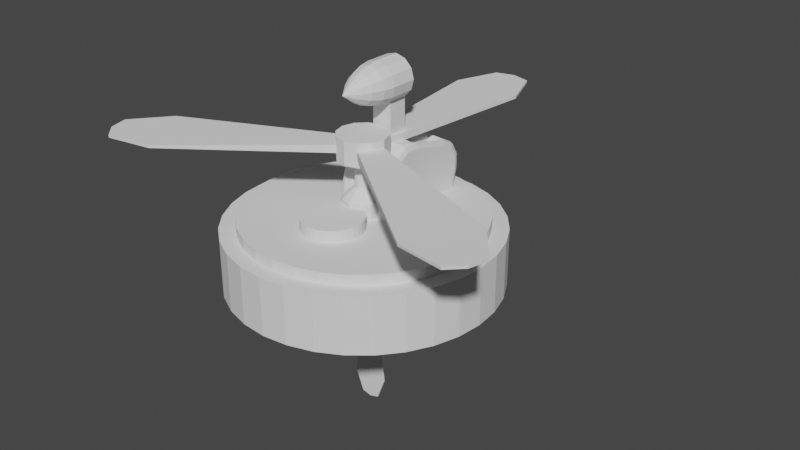 # Source: vacuum_fan.blend  (saved by Blender 3.0.42; exported with 4.5.12 LTS)
import bpy
from mathutils import Matrix  # noqa: F401  (used for matrix-valued properties, if any)

bpy.ops.wm.read_factory_settings(use_empty=True)
scene = bpy.context.scene
scene.name = 'Scene'

# ---- collections
col_collection = bpy.data.collections.new('Collection'); scene.collection.children.link(col_collection)

# ---- world
world_world = bpy.data.worlds.new('World'); scene.world = world_world
world_world.use_nodes = True; world_world.node_tree.nodes.clear()
_N = world_world.node_tree.nodes; _L = world_world.node_tree.links
n0 = _N.new('ShaderNodeOutputWorld'); n0.name = 'World Output'; n0.location = (300, 300)
n1 = _N.new('ShaderNodeBackground'); n1.name = 'Background'; n1.location = (10, 300)
n1.inputs[0].default_value = (0.05088, 0.05088, 0.05088, 1.0)
_L.new(n1.outputs[0], n0.inputs[0])
n0.is_active_output = True
world_world.color = (0.05088, 0.05088, 0.05088)
world_world.use_sun_shadow = False
world_world.sun_shadow_jitter_overblur = 0.0

# ---- meshes
me_cylinder = bpy.data.meshes.new('Cylinder')
me_cylinder.from_pydata([(2.623e-08, -0.3, 0.0483), (2.623e-08, -0.3, 0.1783), (-0.05853, -0.2942, 0.0483), (-0.05853, -0.2942, 0.1783), (-0.1148, -0.2772, 0.0483), (-0.1148, -0.2772, 0.1783), (-0.1667, -0.2494, 0.0483), (-0.1667, -0.2494, 0.1783), (-0.2121, -0.2121, 0.0483), (-0.2121, -0.2121, 0.1783), (-0.2494, -0.1667, 0.0483), (-0.2494, -0.1667, 0.1783), (-0.2772, -0.1148, 0.0483), (-0.2772, -0.1148, 0.1783), (-0.2942, -0.05853, 0.0483), (-0.2942, -0.05853, 0.1783), (-0.3, -1.311e-08, 0.0483), (-0.3, -1.311e-08, 0.1783), (-0.2942, 0.05853, 0.0483), (-0.2942, 0.05853, 0.1783), (-0.2772, 0.1148, 0.0483), (-0.2772, 0.1148, 0.1783), (-0.2494, 0.1667, 0.0483), (-0.2494, 0.1667, 0.1783), (-0.2121, 0.2121, 0.0483), (-0.2121, 0.2121, 0.1783), (-0.1667, 0.2494, 0.0483), (-0.1667, 0.2494, 0.1783), (-0.1148, 0.2772, 0.0483), (-0.1148, 0.2772, 0.1783), (-0.05853, 0.2942, 0.0483), (-0.05853, 0.2942, 0.1783), (0.0, 0.3, 0.0483), (0.0, 0.3, 0.1783), (0.05853, 0.2942, 0.0483), (0.05853, 0.2942, 0.1783), (0.1148, 0.2772, 0.0483), (0.1148, 0.2772, 0.1783), (0.1667, 0.2494, 0.0483), (0.1667, 0.2494, 0.1783), (0.2121, 0.2121, 0.0483), (0.2121, 0.2121, 0.1783), (0.2494, 0.1667, 0.0483), (0.2494, 0.1667, 0.1783), (0.2772, 0.1148, 0.0483), (0.2772, 0.1148, 0.1783), (0.2942, 0.05853, 0.0483), (0.2942, 0.05853, 0.1783), (0.3, 2.265e-08, 0.0483), (0.3, 2.265e-08, 0.1783), (0.2942, -0.05853, 0.0483), (0.2942, -0.05853, 0.1783), (0.2772, -0.1148, 0.0483), (0.2772, -0.1148, 0.1783), (0.2494, -0.1667, 0.0483), (0.2494, -0.1667, 0.1783), (0.2121, -0.2121, 0.0483), (0.2121, -0.2121, 0.1783), (0.1667, -0.2494, 0.0483), (0.1667, -0.2494, 0.1783), (0.1148, -0.2772, 0.0483), (0.1148, -0.2772, 0.1783), (0.05853, -0.2942, 0.0483), (0.05853, -0.2942, 0.1783), (-0.05152, -0.259, 0.1783), (2.335e-08, -0.2641, 0.1783), (-0.1011, -0.244, 0.1783), (-0.1467, -0.2196, 0.1783), (-0.1868, -0.1868, 0.1783), (-0.2196, -0.1467, 0.1783), (-0.244, -0.1011, 0.1783), (-0.259, -0.05152, 0.1783), (-0.2641, -1.11e-08, 0.1783), (-0.259, 0.05152, 0.1783), (-0.244, 0.1011, 0.1783), (-0.2196, 0.1467, 0.1783), (-0.1868, 0.1868, 0.1783), (-0.1467, 0.2196, 0.1783), (-0.1011, 0.244, 0.1783), (-0.05152, 0.259, 0.1783), (2.647e-10, 0.2641, 0.1783), (0.05152, 0.259, 0.1783), (0.1011, 0.244, 0.1783), (0.1467, 0.2196, 0.1783), (0.1868, 0.1868, 0.1783), (0.2196, 0.1467, 0.1783), (0.244, 0.1011, 0.1783), (0.259, 0.05152, 0.1783), (0.2641, 2.039e-08, 0.1783), (0.259, -0.05152, 0.1783), (0.244, -0.1011, 0.1783), (0.2196, -0.1467, 0.1783), (0.1868, -0.1868, 0.1783), (0.1467, -0.2196, 0.1783), (0.1011, -0.244, 0.1783), (0.05152, -0.259, 0.1783), (-0.05152, -0.259, 0.2027), (2.21e-08, -0.2641, 0.2027), (-0.1011, -0.244, 0.2027), (-0.1467, -0.2196, 0.2027), (-0.1868, -0.1868, 0.2027), (-0.2196, -0.1467, 0.2027), (-0.244, -0.1011, 0.2027), (-0.259, -0.05152, 0.2027), (-0.2641, -1.11e-08, 0.2027), (-0.259, 0.05152, 0.2027), (-0.244, 0.1011, 0.2027), (-0.2196, 0.1467, 0.2027), (-0.1868, 0.1868, 0.2027), (-0.1467, 0.2196, 0.2027), (-0.1011, 0.244, 0.2027), (-0.05152, 0.259, 0.2027), (-9.887e-10, 0.2641, 0.2027), (0.05152, 0.259, 0.2027), (0.1011, 0.244, 0.2027), (0.1467, 0.2196, 0.2027), (0.1868, 0.1868, 0.2027), (0.2196, 0.1467, 0.2027), (0.244, 0.1011, 0.2027), (0.259, 0.05152, 0.2027), (0.2641, 2.039e-08, 0.2027), (0.259, -0.05152, 0.2027), (0.244, -0.1011, 0.2027), (0.2196, -0.1467, 0.2027), (0.1868, -0.1868, 0.2027), (0.1467, -0.2196, 0.2027), (0.1011, -0.244, 0.2027), (0.05152, -0.259, 0.2027), (-0.01311, -0.1602, 0.2027), (1.222e-08, -0.1615, 0.2027), (-0.02573, -0.1564, 0.2027), (-0.03735, -0.1502, 0.2027), (-0.04754, -0.1418, 0.2027), (-0.0559, -0.1316, 0.2027), (-0.06211, -0.12, 0.2027), (-0.06593, -0.1074, 0.2027), (-0.06723, -0.09427, 0.2027), (-0.06593, -0.08115, 0.2027), (-0.06211, -0.06854, 0.2027), (-0.0559, -0.05692, 0.2027), (-0.04754, -0.04673, 0.2027), (-0.03735, -0.03837, 0.2027), (-0.02573, -0.03216, 0.2027), (-0.01311, -0.02833, 0.2027), (6.34e-09, -0.02704, 0.2027), (0.01311, -0.02833, 0.2027), (0.02573, -0.03216, 0.2027), (0.03735, -0.03837, 0.2027), (0.04754, -0.04673, 0.2027), (0.0559, -0.05692, 0.2027), (0.06211, -0.06854, 0.2027), (0.06593, -0.08115, 0.2027), (0.06723, -0.09427, 0.2027), (0.06593, -0.1074, 0.2027), (0.06211, -0.12, 0.2027), (0.0559, -0.1316, 0.2027), (0.04754, -0.1418, 0.2027), (0.03735, -0.1502, 0.2027), (0.02573, -0.1564, 0.2027), (0.01312, -0.1602, 0.2027), (-0.01311, -0.1602, 0.2294), (1.596e-08, -0.1615, 0.2294), (-0.02573, -0.1564, 0.2294), (-0.03735, -0.1502, 0.2294), (-0.04754, -0.1418, 0.2294), (-0.0559, -0.1316, 0.2294), (-0.06211, -0.12, 0.2294), (-0.06593, -0.1074, 0.2294), (-0.06723, -0.09427, 0.2294), (-0.06593, -0.08115, 0.2294), (-0.06211, -0.06854, 0.2294), (-0.0559, -0.05692, 0.2294), (-0.04754, -0.04673, 0.2294), (-0.03735, -0.03837, 0.2294), (-0.02573, -0.03216, 0.2294), (-0.01311, -0.02833, 0.2294), (1.008e-08, -0.02704, 0.2294), (0.01311, -0.02833, 0.2294), (0.02573, -0.03216, 0.2294), (0.03735, -0.03837, 0.2294), (0.04754, -0.04673, 0.2294), (0.0559, -0.05692, 0.2294), (0.06211, -0.06854, 0.2294), (0.06593, -0.08115, 0.2294), (0.06723, -0.09427, 0.2294), (0.06593, -0.1074, 0.2294), (0.06211, -0.12, 0.2294), (0.0559, -0.1316, 0.2294), (0.04754, -0.1418, 0.2294), (0.03735, -0.1502, 0.2294), (0.02573, -0.1564, 0.2294), (0.01312, -0.1602, 0.2294)], [], [(0, 1, 3, 2), (2, 3, 5, 4), (4, 5, 7, 6), (6, 7, 9, 8), (8, 9, 11, 10), (10, 11, 13, 12), (12, 13, 15, 14), (14, 15, 17, 16), (16, 17, 19, 18), (18, 19, 21, 20), (20, 21, 23, 22), (22, 23, 25, 24), (24, 25, 27, 26), (26, 27, 29, 28), (28, 29, 31, 30), (30, 31, 33, 32), (32, 33, 35, 34), (34, 35, 37, 36), (36, 37, 39, 38), (38, 39, 41, 40), (40, 41, 43, 42), (42, 43, 45, 44), (44, 45, 47, 46), (46, 47, 49, 48), (48, 49, 51, 50), (50, 51, 53, 52), (52, 53, 55, 54), (54, 55, 57, 56), (56, 57, 59, 58), (58, 59, 61, 60), (19, 17, 72, 73), (60, 61, 63, 62), (62, 63, 1, 0), (0, 2, 4, 6, 8, 10, 12, 14, 16, 18, 20, 22, 24, 26, 28, 30, 32, 34, 36, 38, 40, 42, 44, 46, 48, 50, 52, 54, 56, 58, 60, 62), (89, 88, 120, 121), (37, 35, 81, 82), (55, 53, 90, 91), (11, 9, 68, 69), (29, 27, 77, 78), (47, 45, 86, 87), (3, 1, 65, 64), (1, 63, 95, 65), (21, 19, 73, 74), (39, 37, 82, 83), (57, 55, 91, 92), (13, 11, 69, 70), (31, 29, 78, 79), (49, 47, 87, 88), (5, 3, 64, 66), (23, 21, 74, 75), (41, 39, 83, 84), (59, 57, 92, 93), (15, 13, 70, 71), (33, 31, 79, 80), (51, 49, 88, 89), (7, 5, 66, 67), (25, 23, 75, 76), (43, 41, 84, 85), (61, 59, 93, 94), (17, 15, 71, 72), (35, 33, 80, 81), (53, 51, 89, 90), (9, 7, 67, 68), (27, 25, 76, 77), (45, 43, 85, 86), (63, 61, 94, 95), (96, 97, 129, 128), (76, 75, 107, 108), (90, 89, 121, 122), (77, 76, 108, 109), (91, 90, 122, 123), (78, 77, 109, 110), (64, 65, 97, 96), (92, 91, 123, 124), (79, 78, 110, 111), (66, 64, 96, 98), (93, 92, 124, 125), (80, 79, 111, 112), (67, 66, 98, 99), (94, 93, 125, 126), (81, 80, 112, 113), (68, 67, 99, 100), (95, 94, 126, 127), (82, 81, 113, 114), (69, 68, 100, 101), (65, 95, 127, 97), (83, 82, 114, 115), (70, 69, 101, 102), (84, 83, 115, 116), (71, 70, 102, 103), (85, 84, 116, 117), (72, 71, 103, 104), (86, 85, 117, 118), (73, 72, 104, 105), (87, 86, 118, 119), (74, 73, 105, 106), (88, 87, 119, 120), (75, 74, 106, 107), (132, 131, 163, 164), (124, 123, 155, 156), (111, 110, 142, 143), (98, 96, 128, 130), (125, 124, 156, 157), (112, 111, 143, 144), (99, 98, 130, 131), (126, 125, 157, 158), (113, 112, 144, 145), (100, 99, 131, 132), (127, 126, 158, 159), (114, 113, 145, 146), (101, 100, 132, 133), (97, 127, 159, 129), (115, 114, 146, 147), (102, 101, 133, 134), (116, 115, 147, 148), (103, 102, 134, 135), (117, 116, 148, 149), (104, 103, 135, 136), (118, 117, 149, 150), (105, 104, 136, 137), (119, 118, 150, 151), (106, 105, 137, 138), (120, 119, 151, 152), (107, 106, 138, 139), (121, 120, 152, 153), (108, 107, 139, 140), (122, 121, 153, 154), (109, 108, 140, 141), (123, 122, 154, 155), (110, 109, 141, 142), (160, 161, 191, 190, 189, 188, 187, 186, 185, 184, 183, 182, 181, 180, 179, 178, 177, 176, 175, 174, 173, 172, 171, 170, 169, 168, 167, 166, 165, 164, 163, 162), (159, 158, 190, 191), (146, 145, 177, 178), (133, 132, 164, 165), (129, 159, 191, 161), (147, 146, 178, 179), (134, 133, 165, 166), (148, 147, 179, 180), (135, 134, 166, 167), (149, 148, 180, 181), (136, 135, 167, 168), (150, 149, 181, 182), (137, 136, 168, 169), (151, 150, 182, 183), (138, 137, 169, 170), (152, 151, 183, 184), (139, 138, 170, 171), (153, 152, 184, 185), (140, 139, 171, 172), (154, 153, 185, 186), (141, 140, 172, 173), (155, 154, 186, 187), (142, 141, 173, 174), (128, 129, 161, 160), (156, 155, 187, 188), (143, 142, 174, 175), (130, 128, 160, 162), (157, 156, 188, 189), (144, 143, 175, 176), (131, 130, 162, 163), (158, 157, 189, 190), (145, 144, 176, 177)])
_uv = me_cylinder.uv_layers.new(name='UVMap')
_uv.uv.foreach_set('vector', [1.0, 0.5, 1.0, 1.0, 0.9688, 1.0, 0.9688, 0.5, 0.9688, 0.5, 0.9688, 1.0, 0.9375, 1.0, 0.9375, 0.5, 0.9375, 0.5, 0.9375, 1.0, 0.9062, 1.0, 0.9062, 0.5, 0.9062, 0.5, 0.9062, 1.0, 0.875, 1.0, 0.875, 0.5, 0.875, 0.5, 0.875, 1.0, 0.8438, 1.0, 0.8438, 0.5, 0.8438, 0.5, 0.8438, 1.0, 0.8125, 1.0, 0.8125, 0.5, 0.8125, 0.5, 0.8125, 1.0, 0.7812, 1.0, 0.7812, 0.5, 0.7812, 0.5, 0.7812, 1.0, 0.75, 1.0, 0.75, 0.5, 0.75, 0.5, 0.75, 1.0, 0.7188, 1.0, 0.7188, 0.5, 0.7188, 0.5, 0.7188, 1.0, 0.6875, 1.0, 0.6875, 0.5, 0.6875, 0.5, 0.6875, 1.0, 0.6562, 1.0, 0.6562, 0.5, 0.6562, 0.5, 0.6562, 1.0, 0.625, 1.0, 0.625, 0.5, 0.625, 0.5, 0.625, 1.0, 0.5938, 1.0, 0.5938, 0.5, 0.5938, 0.5, 0.5938, 1.0, 0.5625, 1.0, 0.5625, 0.5, 0.5625, 0.5, 0.5625, 1.0, 0.5312, 1.0, 0.5312, 0.5, 0.5312, 0.5, 0.5312, 1.0, 0.5, 1.0, 0.5, 0.5, 0.5, 0.5, 0.5, 1.0, 0.4688, 1.0, 0.4688, 0.5, 0.4688, 0.5, 0.4688, 1.0, 0.4375, 1.0, 0.4375, 0.5, 0.4375, 0.5, 0.4375, 1.0, 0.4062, 1.0, 0.4062, 0.5, 0.4062, 0.5, 0.4062, 1.0, 0.375, 1.0, 0.375, 0.5, 0.375, 0.5, 0.375, 1.0, 0.3438, 1.0, 0.3438, 0.5, 0.3438, 0.5, 0.3438, 1.0, 0.3125, 1.0, 0.3125, 0.5, 0.3125, 0.5, 0.3125, 1.0, 0.2812, 1.0, 0.2812, 0.5, 0.2812, 0.5, 0.2812, 1.0, 0.25, 1.0, 0.25, 0.5, 0.25, 0.5, 0.25, 1.0, 0.2188, 1.0, 0.2188, 0.5, 0.2188, 0.5, 0.2188, 1.0, 0.1875, 1.0, 0.1875, 0.5, 0.1875, 0.5, 0.1875, 1.0, 0.1562, 1.0, 0.1562, 0.5, 0.1562, 0.5, 0.1562, 1.0, 0.125, 1.0, 0.125, 0.5, 0.125, 0.5, 0.125, 1.0, 0.09375, 1.0, 0.09375, 0.5, 0.09375, 0.5, 0.09375, 1.0, 0.0625, 1.0, 0.0625, 0.5, 0.7188, 1.0, 0.75, 1.0, 0.75, 1.0, 0.7188, 1.0, 0.0625, 0.5, 0.0625, 1.0, 0.03125, 1.0, 0.03125, 0.5, 0.03125, 0.5, 0.03125, 1.0, 0.0, 1.0, 0.0, 0.5, 0.75, 0.49, 0.7968, 0.4854, 0.8418, 0.4717, 0.8833, 0.4496, 0.9197, 0.4197, 0.9496, 0.3833, 0.9717, 0.3418, 0.9854, 0.2968, 0.99, 0.25, 0.9854, 0.2032, 0.9717, 0.1582, 0.9496, 0.1167, 0.9197, 0.08029, 0.8833, 0.05045, 0.8418, 0.02827, 0.7968, 0.01461, 0.75, 0.01, 0.7032, 0.01461, 0.6582, 0.02827, 0.6167, 0.05045, 0.5803, 0.08029, 0.5504, 0.1167, 0.5283, 0.1582, 0.5146, 0.2032, 0.51, 0.25, 0.5146, 0.2968, 0.5283, 0.3418, 0.5504, 0.3833, 0.5803, 0.4197, 0.6167, 0.4496, 0.6582, 0.4717, 0.7032, 0.4854, 0.2188, 1.0, 0.25, 1.0, 0.25, 1.0, 0.2188, 1.0, 0.4375, 1.0, 0.4688, 1.0, 0.4688, 1.0, 0.4375, 1.0, 0.1562, 1.0, 0.1875, 1.0, 0.1875, 1.0, 0.1562, 1.0, 0.8438, 1.0, 0.875, 1.0, 0.875, 1.0, 0.8438, 1.0, 0.5625, 1.0, 0.5938, 1.0, 0.5938, 1.0, 0.5625, 1.0, 0.2812, 1.0, 0.3125, 1.0, 0.3125, 1.0, 0.2812, 1.0, 0.9688, 1.0, 1.0, 1.0, 1.0, 1.0, 0.9688, 1.0, 0.0, 1.0, 0.03125, 1.0, 0.03125, 1.0, 0.0, 1.0, 0.6875, 1.0, 0.7188, 1.0, 0.7188, 1.0, 0.6875, 1.0, 0.4062, 1.0, 0.4375, 1.0, 0.4375, 1.0, 0.4062, 1.0, 0.125, 1.0, 0.1562, 1.0, 0.1562, 1.0, 0.125, 1.0, 0.8125, 1.0, 0.8438, 1.0, 0.8438, 1.0, 0.8125, 1.0, 0.5312, 1.0, 0.5625, 1.0, 0.5625, 1.0, 0.5312, 1.0, 0.25, 1.0, 0.2812, 1.0, 0.2812, 1.0, 0.25, 1.0, 0.9375, 1.0, 0.9688, 1.0, 0.9688, 1.0, 0.9375, 1.0, 0.6562, 1.0, 0.6875, 1.0, 0.6875, 1.0, 0.6562, 1.0, 0.375, 1.0, 0.4062, 1.0, 0.4062, 1.0, 0.375, 1.0, 0.09375, 1.0, 0.125, 1.0, 0.125, 1.0, 0.09375, 1.0, 0.7812, 1.0, 0.8125, 1.0, 0.8125, 1.0, 0.7812, 1.0, 0.5, 1.0, 0.5312, 1.0, 0.5312, 1.0, 0.5, 1.0, 0.2188, 1.0, 0.25, 1.0, 0.25, 1.0, 0.2188, 1.0, 0.9062, 1.0, 0.9375, 1.0, 0.9375, 1.0, 0.9062, 1.0, 0.625, 1.0, 0.6562, 1.0, 0.6562, 1.0, 0.625, 1.0, 0.3438, 1.0, 0.375, 1.0, 0.375, 1.0, 0.3438, 1.0, 0.0625, 1.0, 0.09375, 1.0, 0.09375, 1.0, 0.0625, 1.0, 0.75, 1.0, 0.7812, 1.0, 0.7812, 1.0, 0.75, 1.0, 0.4688, 1.0, 0.5, 1.0, 0.5, 1.0, 0.4688, 1.0, 0.1875, 1.0, 0.2188, 1.0, 0.2188, 1.0, 0.1875, 1.0, 0.875, 1.0, 0.9062, 1.0, 0.9062, 1.0, 0.875, 1.0, 0.5938, 1.0, 0.625, 1.0, 0.625, 1.0, 0.5938, 1.0, 0.3125, 1.0, 0.3438, 1.0, 0.3438, 1.0, 0.3125, 1.0, 0.03125, 1.0, 0.0625, 1.0, 0.0625, 1.0, 0.03125, 1.0, 0.9688, 1.0, 1.0, 1.0, 1.0, 1.0, 0.9688, 1.0, 0.625, 1.0, 0.6562, 1.0, 0.6562, 1.0, 0.625, 1.0, 0.1875, 1.0, 0.2188, 1.0, 0.2188, 1.0, 0.1875, 1.0, 0.5938, 1.0, 0.625, 1.0, 0.625, 1.0, 0.5938, 1.0, 0.1562, 1.0, 0.1875, 1.0, 0.1875, 1.0, 0.1562, 1.0, 0.5625, 1.0, 0.5938, 1.0, 0.5938, 1.0, 0.5625, 1.0, 0.9688, 1.0, 1.0, 1.0, 1.0, 1.0, 0.9688, 1.0, 0.125, 1.0, 0.1562, 1.0, 0.1562, 1.0, 0.125, 1.0, 0.5312, 1.0, 0.5625, 1.0, 0.5625, 1.0, 0.5312, 1.0, 0.9375, 1.0, 0.9688, 1.0, 0.9688, 1.0, 0.9375, 1.0, 0.09375, 1.0, 0.125, 1.0, 0.125, 1.0, 0.09375, 1.0, 0.5, 1.0, 0.5312, 1.0, 0.5312, 1.0, 0.5, 1.0, 0.9062, 1.0, 0.9375, 1.0, 0.9375, 1.0, 0.9062, 1.0, 0.0625, 1.0, 0.09375, 1.0, 0.09375, 1.0, 0.0625, 1.0, 0.4688, 1.0, 0.5, 1.0, 0.5, 1.0, 0.4688, 1.0, 0.875, 1.0, 0.9062, 1.0, 0.9062, 1.0, 0.875, 1.0, 0.03125, 1.0, 0.0625, 1.0, 0.0625, 1.0, 0.03125, 1.0, 0.4375, 1.0, 0.4688, 1.0, 0.4688, 1.0, 0.4375, 1.0, 0.8438, 1.0, 0.875, 1.0, 0.875, 1.0, 0.8438, 1.0, 0.0, 1.0, 0.03125, 1.0, 0.03125, 1.0, 0.0, 1.0, 0.4062, 1.0, 0.4375, 1.0, 0.4375, 1.0, 0.4062, 1.0, 0.8125, 1.0, 0.8438, 1.0, 0.8438, 1.0, 0.8125, 1.0, 0.375, 1.0, 0.4062, 1.0, 0.4062, 1.0, 0.375, 1.0, 0.7812, 1.0, 0.8125, 1.0, 0.8125, 1.0, 0.7812, 1.0, 0.3438, 1.0, 0.375, 1.0, 0.375, 1.0, 0.3438, 1.0, 0.75, 1.0, 0.7812, 1.0, 0.7812, 1.0, 0.75, 1.0, 0.3125, 1.0, 0.3438, 1.0, 0.3438, 1.0, 0.3125, 1.0, 0.7188, 1.0, 0.75, 1.0, 0.75, 1.0, 0.7188, 1.0, 0.2812, 1.0, 0.3125, 1.0, 0.3125, 1.0, 0.2812, 1.0, 0.6875, 1.0, 0.7188, 1.0, 0.7188, 1.0, 0.6875, 1.0, 0.25, 1.0, 0.2812, 1.0, 0.2812, 1.0, 0.25, 1.0, 0.6562, 1.0, 0.6875, 1.0, 0.6875, 1.0, 0.6562, 1.0, 0.875, 1.0, 0.9062, 1.0, 0.9062, 1.0, 0.875, 1.0, 0.125, 1.0, 0.1562, 1.0, 0.1562, 1.0, 0.125, 1.0, 0.5312, 1.0, 0.5625, 1.0, 0.5625, 1.0, 0.5312, 1.0, 0.9375, 1.0, 0.9688, 1.0, 0.9688, 1.0, 0.9375, 1.0, 0.09375, 1.0, 0.125, 1.0, 0.125, 1.0, 0.09375, 1.0, 0.5, 1.0, 0.5312, 1.0, 0.5312, 1.0, 0.5, 1.0, 0.9062, 1.0, 0.9375, 1.0, 0.9375, 1.0, 0.9062, 1.0, 0.0625, 1.0, 0.09375, 1.0, 0.09375, 1.0, 0.0625, 1.0, 0.4688, 1.0, 0.5, 1.0, 0.5, 1.0, 0.4688, 1.0, 0.875, 1.0, 0.9062, 1.0, 0.9062, 1.0, 0.875, 1.0, 0.03125, 1.0, 0.0625, 1.0, 0.0625, 1.0, 0.03125, 1.0, 0.4375, 1.0, 0.4688, 1.0, 0.4688, 1.0, 0.4375, 1.0, 0.8438, 1.0, 0.875, 1.0, 0.875, 1.0, 0.8438, 1.0, 0.0, 1.0, 0.03125, 1.0, 0.03125, 1.0, 0.0, 1.0, 0.4062, 1.0, 0.4375, 1.0, 0.4375, 1.0, 0.4062, 1.0, 0.8125, 1.0, 0.8438, 1.0, 0.8438, 1.0, 0.8125, 1.0, 0.375, 1.0, 0.4062, 1.0, 0.4062, 1.0, 0.375, 1.0, 0.7812, 1.0, 0.8125, 1.0, 0.8125, 1.0, 0.7812, 1.0, 0.3438, 1.0, 0.375, 1.0, 0.375, 1.0, 0.3438, 1.0, 0.75, 1.0, 0.7812, 1.0, 0.7812, 1.0, 0.75, 1.0, 0.3125, 1.0, 0.3438, 1.0, 0.3438, 1.0, 0.3125, 1.0, 0.7188, 1.0, 0.75, 1.0, 0.75, 1.0, 0.7188, 1.0, 0.2812, 1.0, 0.3125, 1.0, 0.3125, 1.0, 0.2812, 1.0, 0.6875, 1.0, 0.7188, 1.0, 0.7188, 1.0, 0.6875, 1.0, 0.25, 1.0, 0.2812, 1.0, 0.2812, 1.0, 0.25, 1.0, 0.6562, 1.0, 0.6875, 1.0, 0.6875, 1.0, 0.6562, 1.0, 0.2188, 1.0, 0.25, 1.0, 0.25, 1.0, 0.2188, 1.0, 0.625, 1.0, 0.6562, 1.0, 0.6562, 1.0, 0.625, 1.0, 0.1875, 1.0, 0.2188, 1.0, 0.2188, 1.0, 0.1875, 1.0, 0.5938, 1.0, 0.625, 1.0, 0.625, 1.0, 0.5938, 1.0, 0.1562, 1.0, 0.1875, 1.0, 0.1875, 1.0, 0.1562, 1.0, 0.5625, 1.0, 0.5938, 1.0, 0.5938, 1.0, 0.5625, 1.0, 0.2968, 0.4854, 0.25, 0.49, 0.2032, 0.4854, 0.1582, 0.4717, 0.1167, 0.4496, 0.08029, 0.4197, 0.05045, 0.3833, 0.02827, 0.3418, 0.01461, 0.2968, 0.01, 0.25, 0.01461, 0.2032, 0.02827, 0.1582, 0.05045, 0.1167, 0.08029, 0.08029, 0.1167, 0.05045, 0.1582, 0.02827, 0.2032, 0.01461, 0.25, 0.01, 0.2968, 0.01461, 0.3418, 0.02827, 0.3833, 0.05045, 0.4197, 0.08029, 0.4496, 0.1167, 0.4717, 0.1582, 0.4854, 0.2032, 0.49, 0.25, 0.4854, 0.2968, 0.4717, 0.3418, 0.4496, 0.3833, 0.4197, 0.4197, 0.3833, 0.4496, 0.3418, 0.4717, 0.03125, 1.0, 0.0625, 1.0, 0.0625, 1.0, 0.03125, 1.0, 0.4375, 1.0, 0.4688, 1.0, 0.4688, 1.0, 0.4375, 1.0, 0.8438, 1.0, 0.875, 1.0, 0.875, 1.0, 0.8438, 1.0, 0.0, 1.0, 0.03125, 1.0, 0.03125, 1.0, 0.0, 1.0, 0.4062, 1.0, 0.4375, 1.0, 0.4375, 1.0, 0.4062, 1.0, 0.8125, 1.0, 0.8438, 1.0, 0.8438, 1.0, 0.8125, 1.0, 0.375, 1.0, 0.4062, 1.0, 0.4062, 1.0, 0.375, 1.0, 0.7812, 1.0, 0.8125, 1.0, 0.8125, 1.0, 0.7812, 1.0, 0.3438, 1.0, 0.375, 1.0, 0.375, 1.0, 0.3438, 1.0, 0.75, 1.0, 0.7812, 1.0, 0.7812, 1.0, 0.75, 1.0, 0.3125, 1.0, 0.3438, 1.0, 0.3438, 1.0, 0.3125, 1.0, 0.7188, 1.0, 0.75, 1.0, 0.75, 1.0, 0.7188, 1.0, 0.2812, 1.0, 0.3125, 1.0, 0.3125, 1.0, 0.2812, 1.0, 0.6875, 1.0, 0.7188, 1.0, 0.7188, 1.0, 0.6875, 1.0, 0.25, 1.0, 0.2812, 1.0, 0.2812, 1.0, 0.25, 1.0, 0.6562, 1.0, 0.6875, 1.0, 0.6875, 1.0, 0.6562, 1.0, 0.2188, 1.0, 0.25, 1.0, 0.25, 1.0, 0.2188, 1.0, 0.625, 1.0, 0.6562, 1.0, 0.6562, 1.0, 0.625, 1.0, 0.1875, 1.0, 0.2188, 1.0, 0.2188, 1.0, 0.1875, 1.0, 0.5938, 1.0, 0.625, 1.0, 0.625, 1.0, 0.5938, 1.0, 0.1562, 1.0, 0.1875, 1.0, 0.1875, 1.0, 0.1562, 1.0, 0.5625, 1.0, 0.5938, 1.0, 0.5938, 1.0, 0.5625, 1.0, 0.9688, 1.0, 1.0, 1.0, 1.0, 1.0, 0.9688, 1.0, 0.125, 1.0, 0.1562, 1.0, 0.1562, 1.0, 0.125, 1.0, 0.5312, 1.0, 0.5625, 1.0, 0.5625, 1.0, 0.5312, 1.0, 0.9375, 1.0, 0.9688, 1.0, 0.9688, 1.0, 0.9375, 1.0, 0.09375, 1.0, 0.125, 1.0, 0.125, 1.0, 0.09375, 1.0, 0.5, 1.0, 0.5312, 1.0, 0.5312, 1.0, 0.5, 1.0, 0.9062, 1.0, 0.9375, 1.0, 0.9375, 1.0, 0.9062, 1.0, 0.0625, 1.0, 0.09375, 1.0, 0.09375, 1.0, 0.0625, 1.0, 0.4688, 1.0, 0.5, 1.0, 0.5, 1.0, 0.4688, 1.0])
me_cylinder.use_remesh_fix_poles = True
me_cylinder.use_remesh_preserve_attributes = False
me_cylinder.update()
me_cylinder_001 = bpy.data.meshes.new('Cylinder.001')
me_cylinder_001.from_pydata([(0.145, 0.05, 0.003333), (0.185, 0.05, 0.003333), (0.145, 0.0433, -0.02167), (0.185, 0.0433, -0.02167), (0.145, 0.025, -0.03997), (0.185, 0.025, -0.03997), (0.145, -2.186e-09, -0.04667), (0.185, -2.186e-09, -0.04667), (0.145, -0.025, -0.03997), (0.185, -0.025, -0.03997), (0.145, -0.0433, -0.02167), (0.185, -0.0433, -0.02167), (0.145, -0.05, 0.003333), (0.185, -0.05, 0.003333), (0.145, -0.0433, 0.02833), (0.185, -0.0433, 0.02833), (0.145, -0.025, 0.04663), (0.185, -0.025, 0.04663), (0.145, 5.962e-10, 0.05333), (0.185, 5.962e-10, 0.05333), (0.145, 0.025, 0.04663), (0.185, 0.025, 0.04663), (0.145, 0.0433, 0.02833), (0.185, 0.0433, 0.02833), (0.145, 0.025, 0.003333), (0.145, 0.02165, -0.009167), (0.145, 0.0125, -0.01832), (0.145, -1.093e-09, -0.02167), (0.145, -0.0125, -0.01832), (0.145, -0.02165, -0.009167), (0.145, -0.025, 0.003333), (0.145, -0.02165, 0.01583), (0.145, -0.0125, 0.02498), (0.145, 2.981e-10, 0.02833), (0.145, 0.0125, 0.02498), (0.145, 0.02165, 0.01583), (-0.155, 0.025, 0.003333), (-0.155, 0.02165, -0.009167), (-0.155, 0.0125, -0.01832), (-0.155, -1.093e-09, -0.02167), (-0.155, -0.0125, -0.01832), (-0.155, -0.02165, -0.009167), (-0.155, -0.025, 0.003333), (-0.155, -0.02165, 0.01583), (-0.155, -0.0125, 0.02498), (-0.155, 2.981e-10, 0.02833), (-0.155, 0.0125, 0.02498), (-0.155, 0.02165, 0.01583), (-0.155, 0.05, 0.003333), (-0.155, 0.0433, -0.02167), (-0.155, 0.025, -0.03997), (-0.155, -2.186e-09, -0.04667), (-0.155, -0.025, -0.03997), (-0.155, -0.0433, -0.02167), (-0.155, -0.05, 0.003333), (-0.155, -0.0433, 0.02833), (-0.155, -0.025, 0.04663), (-0.155, 5.962e-10, 0.05333), (-0.155, 0.025, 0.04663), (-0.155, 0.0433, 0.02833), (-0.185, 0.05, 0.003333), (-0.185, 0.0433, -0.02167), (-0.185, 0.025, -0.03997), (-0.185, -2.186e-09, -0.04667), (-0.185, -0.025, -0.03997), (-0.185, -0.0433, -0.02167), (-0.185, -0.05, 0.003333), (-0.185, -0.0433, 0.02833), (-0.185, -0.025, 0.04663), (-0.185, 5.962e-10, 0.05333), (-0.185, 0.025, 0.04663), (-0.185, 0.0433, 0.02833)], [], [(0, 1, 3, 2), (2, 3, 5, 4), (4, 5, 7, 6), (6, 7, 9, 8), (8, 9, 11, 10), (10, 11, 13, 12), (12, 13, 15, 14), (14, 15, 17, 16), (16, 17, 19, 18), (18, 19, 21, 20), (3, 1, 23, 21, 19, 17, 15, 13, 11, 9, 7, 5), (20, 21, 23, 22), (22, 23, 1, 0), (8, 10, 29, 28), (35, 24, 36, 47), (6, 8, 28, 27), (22, 0, 24, 35), (0, 2, 25, 24), (4, 6, 27, 26), (20, 22, 35, 34), (2, 4, 26, 25), (18, 20, 34, 33), (16, 18, 33, 32), (14, 16, 32, 31), (12, 14, 31, 30), (10, 12, 30, 29), (40, 41, 53, 52), (25, 26, 38, 37), (32, 33, 45, 44), (29, 30, 42, 41), (26, 27, 39, 38), (33, 34, 46, 45), (30, 31, 43, 42), (27, 28, 40, 39), (34, 35, 47, 46), (24, 25, 37, 36), (31, 32, 44, 43), (28, 29, 41, 40), (52, 53, 65, 64), (47, 36, 48, 59), (37, 38, 50, 49), (44, 45, 57, 56), (41, 42, 54, 53), (38, 39, 51, 50), (45, 46, 58, 57), (42, 43, 55, 54), (39, 40, 52, 51), (46, 47, 59, 58), (36, 37, 49, 48), (43, 44, 56, 55), (60, 61, 62, 63, 64, 65, 66, 67, 68, 69, 70, 71), (59, 48, 60, 71), (49, 50, 62, 61), (56, 57, 69, 68), (53, 54, 66, 65), (50, 51, 63, 62), (57, 58, 70, 69), (54, 55, 67, 66), (51, 52, 64, 63), (58, 59, 71, 70), (48, 49, 61, 60), (55, 56, 68, 67)])
_uv = me_cylinder_001.uv_layers.new(name='UVMap')
_uv.uv.foreach_set('vector', [1.0, 0.5, 1.0, 1.0, 0.9167, 1.0, 0.9167, 0.5, 0.9167, 0.5, 0.9167, 1.0, 0.8333, 1.0, 0.8333, 0.5, 0.8333, 0.5, 0.8333, 1.0, 0.75, 1.0, 0.75, 0.5, 0.75, 0.5, 0.75, 1.0, 0.6667, 1.0, 0.6667, 0.5, 0.6667, 0.5, 0.6667, 1.0, 0.5833, 1.0, 0.5833, 0.5, 0.5833, 0.5, 0.5833, 1.0, 0.5, 1.0, 0.5, 0.5, 0.5, 0.5, 0.5, 1.0, 0.4167, 1.0, 0.4167, 0.5, 0.4167, 0.5, 0.4167, 1.0, 0.3333, 1.0, 0.3333, 0.5, 0.3333, 0.5, 0.3333, 1.0, 0.25, 1.0, 0.25, 0.5, 0.25, 0.5, 0.25, 1.0, 0.1667, 1.0, 0.1667, 0.5, 0.37, 0.4578, 0.25, 0.49, 0.13, 0.4578, 0.04215, 0.37, 0.01, 0.25, 0.04215, 0.13, 0.13, 0.04215, 0.25, 0.01, 0.37, 0.04215, 0.4578, 0.13, 0.49, 0.25, 0.4578, 0.37, 0.1667, 0.5, 0.1667, 1.0, 0.08333, 1.0, 0.08333, 0.5, 0.08333, 0.5, 0.08333, 1.0, 7.451e-08, 1.0, 7.451e-08, 0.5, 0.6667, 0.5, 0.5833, 0.5, 0.5833, 0.5, 0.6667, 0.5, 0.08333, 0.5, 7.451e-08, 0.5, 7.451e-08, 0.5, 0.08333, 0.5, 0.75, 0.5, 0.6667, 0.5, 0.6667, 0.5, 0.75, 0.5, 0.08333, 0.5, 7.451e-08, 0.5, 7.451e-08, 0.5, 0.08333, 0.5, 1.0, 0.5, 0.9167, 0.5, 0.9167, 0.5, 1.0, 0.5, 0.8333, 0.5, 0.75, 0.5, 0.75, 0.5, 0.8333, 0.5, 0.1667, 0.5, 0.08333, 0.5, 0.08333, 0.5, 0.1667, 0.5, 0.9167, 0.5, 0.8333, 0.5, 0.8333, 0.5, 0.9167, 0.5, 0.25, 0.5, 0.1667, 0.5, 0.1667, 0.5, 0.25, 0.5, 0.3333, 0.5, 0.25, 0.5, 0.25, 0.5, 0.3333, 0.5, 0.4167, 0.5, 0.3333, 0.5, 0.3333, 0.5, 0.4167, 0.5, 0.5, 0.5, 0.4167, 0.5, 0.4167, 0.5, 0.5, 0.5, 0.5833, 0.5, 0.5, 0.5, 0.5, 0.5, 0.5833, 0.5, 0.6667, 0.5, 0.5833, 0.5, 0.5833, 0.5, 0.6667, 0.5, 0.9167, 0.5, 0.8333, 0.5, 0.8333, 0.5, 0.9167, 0.5, 0.3333, 0.5, 0.25, 0.5, 0.25, 0.5, 0.3333, 0.5, 0.5833, 0.5, 0.5, 0.5, 0.5, 0.5, 0.5833, 0.5, 0.8333, 0.5, 0.75, 0.5, 0.75, 0.5, 0.8333, 0.5, 0.25, 0.5, 0.1667, 0.5, 0.1667, 0.5, 0.25, 0.5, 0.5, 0.5, 0.4167, 0.5, 0.4167, 0.5, 0.5, 0.5, 0.75, 0.5, 0.6667, 0.5, 0.6667, 0.5, 0.75, 0.5, 0.1667, 0.5, 0.08333, 0.5, 0.08333, 0.5, 0.1667, 0.5, 1.0, 0.5, 0.9167, 0.5, 0.9167, 0.5, 1.0, 0.5, 0.4167, 0.5, 0.3333, 0.5, 0.3333, 0.5, 0.4167, 0.5, 0.6667, 0.5, 0.5833, 0.5, 0.5833, 0.5, 0.6667, 0.5, 0.6667, 0.5, 0.5833, 0.5, 0.5833, 0.5, 0.6667, 0.5, 0.08333, 0.5, 7.451e-08, 0.5, 7.451e-08, 0.5, 0.08333, 0.5, 0.9167, 0.5, 0.8333, 0.5, 0.8333, 0.5, 0.9167, 0.5, 0.3333, 0.5, 0.25, 0.5, 0.25, 0.5, 0.3333, 0.5, 0.5833, 0.5, 0.5, 0.5, 0.5, 0.5, 0.5833, 0.5, 0.8333, 0.5, 0.75, 0.5, 0.75, 0.5, 0.8333, 0.5, 0.25, 0.5, 0.1667, 0.5, 0.1667, 0.5, 0.25, 0.5, 0.5, 0.5, 0.4167, 0.5, 0.4167, 0.5, 0.5, 0.5, 0.75, 0.5, 0.6667, 0.5, 0.6667, 0.5, 0.75, 0.5, 0.1667, 0.5, 0.08333, 0.5, 0.08333, 0.5, 0.1667, 0.5, 1.0, 0.5, 0.9167, 0.5, 0.9167, 0.5, 1.0, 0.5, 0.4167, 0.5, 0.3333, 0.5, 0.3333, 0.5, 0.4167, 0.5, 0.75, 0.49, 0.87, 0.4578, 0.9578, 0.37, 0.99, 0.25, 0.9578, 0.13, 0.87, 0.04215, 0.75, 0.01, 0.63, 0.04215, 0.5422, 0.13, 0.51, 0.25, 0.5422, 0.37, 0.63, 0.4578, 0.08333, 0.5, 7.451e-08, 0.5, 7.451e-08, 0.5, 0.08333, 0.5, 0.9167, 0.5, 0.8333, 0.5, 0.8333, 0.5, 0.9167, 0.5, 0.3333, 0.5, 0.25, 0.5, 0.25, 0.5, 0.3333, 0.5, 0.5833, 0.5, 0.5, 0.5, 0.5, 0.5, 0.5833, 0.5, 0.8333, 0.5, 0.75, 0.5, 0.75, 0.5, 0.8333, 0.5, 0.25, 0.5, 0.1667, 0.5, 0.1667, 0.5, 0.25, 0.5, 0.5, 0.5, 0.4167, 0.5, 0.4167, 0.5, 0.5, 0.5, 0.75, 0.5, 0.6667, 0.5, 0.6667, 0.5, 0.75, 0.5, 0.1667, 0.5, 0.08333, 0.5, 0.08333, 0.5, 0.1667, 0.5, 1.0, 0.5, 0.9167, 0.5, 0.9167, 0.5, 1.0, 0.5, 0.4167, 0.5, 0.3333, 0.5, 0.3333, 0.5, 0.4167, 0.5])
me_cylinder_001.use_remesh_fix_poles = True
me_cylinder_001.use_remesh_preserve_attributes = False
me_cylinder_001.update()
me_icosphere = bpy.data.meshes.new('Icosphere')
me_icosphere.from_pydata([(0.0, 0.0, -0.04), (0.02894, -0.02103, -0.01789), (-0.01106, -0.03403, -0.01789), (-0.03578, 0.0, -0.01789), (-0.01106, 0.03403, -0.01789), (0.02894, 0.02103, -0.01789), (0.01106, -0.03403, 0.01789), (-0.02894, -0.02103, 0.01789), (-0.02894, 0.02103, 0.01789), (0.01106, 0.03403, 0.01789), (0.03578, 0.0, 0.01789), (0.0, 0.0, 0.04), (-0.006498, -0.02, -0.03403), (0.01701, -0.01236, -0.03403), (0.01051, -0.03236, -0.02103), (0.03403, 0.0, -0.02103), (0.01701, 0.01236, -0.03403), (-0.02103, 0.0, -0.03403), (-0.02753, -0.02, -0.02103), (-0.006498, 0.02, -0.03403), (-0.02753, 0.02, -0.02103), (0.01051, 0.03236, -0.02103), (0.03804, -0.01236, 0.0), (0.03804, 0.01236, 0.0), (0.0, -0.04, 0.0), (0.02351, -0.03236, 0.0), (-0.03804, -0.01236, 0.0), (-0.02351, -0.03236, 0.0), (-0.02351, 0.03236, 0.0), (-0.03804, 0.01236, 0.0), (0.02351, 0.03236, 0.0), (0.0, 0.04, 0.0), (0.02753, -0.02, 0.02103), (-0.01051, -0.03236, 0.02103), (-0.03403, 0.0, 0.02103), (-0.01051, 0.03236, 0.02103), (0.02753, 0.02, 0.02103), (0.006498, -0.02, 0.03403), (0.02103, 0.0, 0.03403), (-0.01701, -0.01236, 0.03403), (-0.01701, 0.01236, 0.03403), (0.006498, 0.02, 0.03403)], [], [(0, 13, 12), (1, 13, 15), (0, 12, 17), (0, 17, 19), (0, 19, 16), (1, 15, 22), (2, 14, 24), (3, 18, 26), (4, 20, 28), (5, 21, 30), (1, 22, 25), (2, 24, 27), (3, 26, 29), (4, 28, 31), (5, 30, 23), (6, 32, 37), (7, 33, 39), (8, 34, 40), (9, 35, 41), (10, 36, 38), (38, 41, 11), (38, 36, 41), (36, 9, 41), (41, 40, 11), (41, 35, 40), (35, 8, 40), (40, 39, 11), (40, 34, 39), (34, 7, 39), (39, 37, 11), (39, 33, 37), (33, 6, 37), (37, 38, 11), (37, 32, 38), (32, 10, 38), (23, 36, 10), (23, 30, 36), (30, 9, 36), (31, 35, 9), (31, 28, 35), (28, 8, 35), (29, 34, 8), (29, 26, 34), (26, 7, 34), (27, 33, 7), (27, 24, 33), (24, 6, 33), (25, 32, 6), (25, 22, 32), (22, 10, 32), (30, 31, 9), (30, 21, 31), (21, 4, 31), (28, 29, 8), (28, 20, 29), (20, 3, 29), (26, 27, 7), (26, 18, 27), (18, 2, 27), (24, 25, 6), (24, 14, 25), (14, 1, 25), (22, 23, 10), (22, 15, 23), (15, 5, 23), (16, 21, 5), (16, 19, 21), (19, 4, 21), (19, 20, 4), (19, 17, 20), (17, 3, 20), (17, 18, 3), (17, 12, 18), (12, 2, 18), (15, 16, 5), (15, 13, 16), (13, 0, 16), (12, 14, 2), (12, 13, 14), (13, 1, 14)])
_uv = me_icosphere.uv_layers.new(name='UVMap')
_uv.uv.foreach_set('vector', [0.1818, 0.0, 0.2273, 0.07873, 0.1364, 0.07873, 0.2727, 0.1575, 0.3182, 0.07873, 0.3636, 0.1575, 0.9091, 0.0, 0.9545, 0.07873, 0.8636, 0.07873, 0.7273, 0.0, 0.7727, 0.07873, 0.6818, 0.07873, 0.5455, 0.0, 0.5909, 0.07873, 0.5, 0.07873, 0.2727, 0.1575, 0.3636, 0.1575, 0.3182, 0.2362, 0.09091, 0.1575, 0.1818, 0.1575, 0.1364, 0.2362, 0.8182, 0.1575, 0.9091, 0.1575, 0.8636, 0.2362, 0.6364, 0.1575, 0.7273, 0.1575, 0.6818, 0.2362, 0.4545, 0.1575, 0.5455, 0.1575, 0.5, 0.2362, 0.2727, 0.1575, 0.3182, 0.2362, 0.2273, 0.2362, 0.09091, 0.1575, 0.1364, 0.2362, 0.04546, 0.2362, 0.8182, 0.1575, 0.8636, 0.2362, 0.7727, 0.2362, 0.6364, 0.1575, 0.6818, 0.2362, 0.5909, 0.2362, 0.4545, 0.1575, 0.5, 0.2362, 0.4091, 0.2362, 0.1818, 0.3149, 0.2727, 0.3149, 0.2273, 0.3937, 0.0, 0.3149, 0.09091, 0.3149, 0.04546, 0.3937, 0.7273, 0.3149, 0.8182, 0.3149, 0.7727, 0.3937, 0.5455, 0.3149, 0.6364, 0.3149, 0.5909, 0.3937, 0.3636, 0.3149, 0.4545, 0.3149, 0.4091, 0.3937, 0.4091, 0.3937, 0.5, 0.3937, 0.4545, 0.4724, 0.4091, 0.3937, 0.4545, 0.3149, 0.5, 0.3937, 0.4545, 0.3149, 0.5455, 0.3149, 0.5, 0.3937, 0.5909, 0.3937, 0.6818, 0.3937, 0.6364, 0.4724, 0.5909, 0.3937, 0.6364, 0.3149, 0.6818, 0.3937, 0.6364, 0.3149, 0.7273, 0.3149, 0.6818, 0.3937, 0.7727, 0.3937, 0.8636, 0.3937, 0.8182, 0.4724, 0.7727, 0.3937, 0.8182, 0.3149, 0.8636, 0.3937, 0.8182, 0.3149, 0.9091, 0.3149, 0.8636, 0.3937, 0.04546, 0.3937, 0.1364, 0.3937, 0.09091, 0.4724, 0.04546, 0.3937, 0.09091, 0.3149, 0.1364, 0.3937, 0.09091, 0.3149, 0.1818, 0.3149, 0.1364, 0.3937, 0.2273, 0.3937, 0.3182, 0.3937, 0.2727, 0.4724, 0.2273, 0.3937, 0.2727, 0.3149, 0.3182, 0.3937, 0.2727, 0.3149, 0.3636, 0.3149, 0.3182, 0.3937, 0.4091, 0.2362, 0.4545, 0.3149, 0.3636, 0.3149, 0.4091, 0.2362, 0.5, 0.2362, 0.4545, 0.3149, 0.5, 0.2362, 0.5455, 0.3149, 0.4545, 0.3149, 0.5909, 0.2362, 0.6364, 0.3149, 0.5455, 0.3149, 0.5909, 0.2362, 0.6818, 0.2362, 0.6364, 0.3149, 0.6818, 0.2362, 0.7273, 0.3149, 0.6364, 0.3149, 0.7727, 0.2362, 0.8182, 0.3149, 0.7273, 0.3149, 0.7727, 0.2362, 0.8636, 0.2362, 0.8182, 0.3149, 0.8636, 0.2362, 0.9091, 0.3149, 0.8182, 0.3149, 0.04546, 0.2362, 0.09091, 0.3149, 0.0, 0.3149, 0.04546, 0.2362, 0.1364, 0.2362, 0.09091, 0.3149, 0.1364, 0.2362, 0.1818, 0.3149, 0.09091, 0.3149, 0.2273, 0.2362, 0.2727, 0.3149, 0.1818, 0.3149, 0.2273, 0.2362, 0.3182, 0.2362, 0.2727, 0.3149, 0.3182, 0.2362, 0.3636, 0.3149, 0.2727, 0.3149, 0.5, 0.2362, 0.5909, 0.2362, 0.5455, 0.3149, 0.5, 0.2362, 0.5455, 0.1575, 0.5909, 0.2362, 0.5455, 0.1575, 0.6364, 0.1575, 0.5909, 0.2362, 0.6818, 0.2362, 0.7727, 0.2362, 0.7273, 0.3149, 0.6818, 0.2362, 0.7273, 0.1575, 0.7727, 0.2362, 0.7273, 0.1575, 0.8182, 0.1575, 0.7727, 0.2362, 0.8636, 0.2362, 0.9545, 0.2362, 0.9091, 0.3149, 0.8636, 0.2362, 0.9091, 0.1575, 0.9545, 0.2362, 0.9091, 0.1575, 1.0, 0.1575, 0.9545, 0.2362, 0.1364, 0.2362, 0.2273, 0.2362, 0.1818, 0.3149, 0.1364, 0.2362, 0.1818, 0.1575, 0.2273, 0.2362, 0.1818, 0.1575, 0.2727, 0.1575, 0.2273, 0.2362, 0.3182, 0.2362, 0.4091, 0.2362, 0.3636, 0.3149, 0.3182, 0.2362, 0.3636, 0.1575, 0.4091, 0.2362, 0.3636, 0.1575, 0.4545, 0.1575, 0.4091, 0.2362, 0.5, 0.07873, 0.5455, 0.1575, 0.4545, 0.1575, 0.5, 0.07873, 0.5909, 0.07873, 0.5455, 0.1575, 0.5909, 0.07873, 0.6364, 0.1575, 0.5455, 0.1575, 0.6818, 0.07873, 0.7273, 0.1575, 0.6364, 0.1575, 0.6818, 0.07873, 0.7727, 0.07873, 0.7273, 0.1575, 0.7727, 0.07873, 0.8182, 0.1575, 0.7273, 0.1575, 0.8636, 0.07873, 0.9091, 0.1575, 0.8182, 0.1575, 0.8636, 0.07873, 0.9545, 0.07873, 0.9091, 0.1575, 0.9545, 0.07873, 1.0, 0.1575, 0.9091, 0.1575, 0.3636, 0.1575, 0.4091, 0.07873, 0.4545, 0.1575, 0.3636, 0.1575, 0.3182, 0.07873, 0.4091, 0.07873, 0.3182, 0.07873, 0.3636, 0.0, 0.4091, 0.07873, 0.1364, 0.07873, 0.1818, 0.1575, 0.09091, 0.1575, 0.1364, 0.07873, 0.2273, 0.07873, 0.1818, 0.1575, 0.2273, 0.07873, 0.2727, 0.1575, 0.1818, 0.1575])
me_icosphere.use_remesh_fix_poles = True
me_icosphere.use_remesh_preserve_attributes = False
me_icosphere.update()
me_cylinder_002 = bpy.data.meshes.new('Cylinder.002')
me_cylinder_002.from_pydata([(0.0, 0.01859, 0.2625), (0.0, 0.01859, 0.3243), (0.009295, 0.0161, 0.2625), (0.009295, 0.0161, 0.3243), (0.0161, 0.009295, 0.2625), (0.0161, 0.009295, 0.3243), (0.01859, -8.126e-10, 0.2625), (0.01859, -8.126e-10, 0.3243), (0.0161, -0.009295, 0.2625), (0.0161, -0.009295, 0.3243), (0.009295, -0.0161, 0.2625), (0.009295, -0.0161, 0.3243), (-1.625e-09, -0.01859, 0.2625), (-1.625e-09, -0.01859, 0.3243), (-0.009295, -0.0161, 0.2625), (-0.009295, -0.0161, 0.3243), (-0.0161, -0.009295, 0.2625), (-0.0161, -0.009295, 0.3243), (-0.01859, 2.217e-10, 0.2625), (-0.01859, 2.217e-10, 0.3243), (-0.0161, 0.009295, 0.2625), (-0.0161, 0.009295, 0.3243), (-0.009295, 0.0161, 0.2625), (-0.009295, 0.0161, 0.3243), (0.0, 0.04581, 0.2383), (0.0229, 0.03967, 0.2383), (0.03967, 0.0229, 0.2383), (0.04581, -2.002e-09, 0.2383), (0.03967, -0.0229, 0.2383), (0.0229, -0.03967, 0.2383), (-4.005e-09, -0.04581, 0.2383), (-0.0229, -0.03967, 0.2383), (-0.03967, -0.0229, 0.2383), (-0.04581, 5.463e-10, 0.2383), (-0.03967, 0.0229, 0.2383), (-0.0229, 0.03967, 0.2383), (-3.334e-09, 0.04581, 0.1932), (0.0229, 0.03967, 0.1932), (0.03967, 0.0229, 0.1932), (0.04581, -2.002e-09, 0.1932), (0.03967, -0.0229, 0.1932), (0.0229, -0.03967, 0.1932), (-7.339e-09, -0.04581, 0.1932), (-0.0229, -0.03967, 0.1932), (-0.03967, -0.0229, 0.1932), (-0.04581, 5.463e-10, 0.1932), (-0.03967, 0.0229, 0.1932), (-0.0229, 0.03967, 0.1932), (0.02797, 0.04845, 0.3243), (0.0, 0.05594, 0.3243), (0.04845, 0.02797, 0.3243), (0.05594, -2.445e-09, 0.3243), (0.04845, -0.02797, 0.3243), (0.02797, -0.04845, 0.3243), (-4.891e-09, -0.05594, 0.3243), (-0.02797, -0.04845, 0.3243), (-0.04845, -0.02797, 0.3243), (-0.05594, 6.671e-10, 0.3243), (-0.04845, 0.02797, 0.3243), (-0.02797, 0.04845, 0.3243), (0.02797, 0.04845, 0.3778), (1.592e-08, 0.05594, 0.3778), (0.04845, 0.02797, 0.3778), (0.05594, -2.445e-09, 0.3778), (0.04845, -0.02797, 0.3778), (0.02797, -0.04845, 0.3778), (1.103e-08, -0.05594, 0.3778), (-0.02797, -0.04845, 0.3778), (-0.04845, -0.02797, 0.3778), (-0.05594, 6.671e-10, 0.3778), (-0.04845, 0.02797, 0.3778), (-0.02797, 0.04845, 0.3778), (0.05594, -2.445e-09, 0.3421), (0.05594, -2.445e-09, 0.36), (0.04845, -0.02797, 0.36), (0.04845, -0.02797, 0.3421), (-0.04845, 0.02797, 0.3421), (-0.04845, 0.02797, 0.36), (-0.02797, 0.04845, 0.36), (-0.02797, 0.04845, 0.3421), (5.306e-09, 0.05594, 0.3421), (1.061e-08, 0.05594, 0.36), (0.02797, 0.04845, 0.36), (0.02797, 0.04845, 0.3421), (-0.02797, -0.04845, 0.3421), (-0.02797, -0.04845, 0.36), (-0.04845, -0.02797, 0.36), (-0.04845, -0.02797, 0.3421), (0.02797, -0.04845, 0.36), (0.02797, -0.04845, 0.3421), (0.04845, 0.02797, 0.36), (0.04845, 0.02797, 0.3421), (-0.05594, 6.671e-10, 0.36), (-0.05594, 6.671e-10, 0.3421), (5.721e-09, -0.05594, 0.36), (4.151e-10, -0.05594, 0.3421), (0.4039, -0.14, 0.3481), (0.4039, -0.14, 0.354), (0.3823, -0.2207, 0.354), (0.3823, -0.2207, 0.3481), (-0.08068, 0.4198, 0.354), (-0.08068, 0.4198, 0.3481), (3.544e-08, 0.4414, 0.3481), (5.075e-08, 0.4414, 0.354), (0.08068, 0.4198, 0.354), (0.08068, 0.4198, 0.3481), (-0.3232, -0.2798, 0.3481), (-0.3232, -0.2798, 0.354), (-0.3823, -0.2207, 0.354), (-0.3823, -0.2207, 0.3481), (0.3232, -0.2798, 0.354), (0.3232, -0.2798, 0.3481), (-0.4039, -0.14, 0.354), (-0.4039, -0.14, 0.3481), (0.4713, -0.2225, 0.3481), (0.4713, -0.2225, 0.354), (0.4598, -0.2655, 0.354), (0.4598, -0.2655, 0.3481), (-0.04294, 0.5194, 0.354), (-0.04294, 0.5194, 0.3481), (4.201e-08, 0.531, 0.3481), (5.016e-08, 0.531, 0.354), (0.04294, 0.5194, 0.354), (0.04294, 0.5194, 0.3481), (-0.4284, -0.2969, 0.3481), (-0.4284, -0.2969, 0.354), (-0.4598, -0.2655, 0.354), (-0.4598, -0.2655, 0.3481), (0.4284, -0.2969, 0.354), (0.4284, -0.2969, 0.3481), (-0.4713, -0.2225, 0.354), (-0.4713, -0.2225, 0.3481)], [], [(0, 1, 3, 2), (2, 3, 5, 4), (4, 5, 7, 6), (6, 7, 9, 8), (8, 9, 11, 10), (10, 11, 13, 12), (12, 13, 15, 14), (14, 15, 17, 16), (16, 17, 19, 18), (18, 19, 21, 20), (19, 17, 56, 57), (20, 21, 23, 22), (22, 23, 1, 0), (12, 14, 31, 30), (24, 25, 37, 36), (10, 12, 30, 29), (8, 10, 29, 28), (6, 8, 28, 27), (22, 0, 24, 35), (0, 2, 25, 24), (4, 6, 27, 26), (20, 22, 35, 34), (2, 4, 26, 25), (18, 20, 34, 33), (16, 18, 33, 32), (14, 16, 32, 31), (36, 37, 38, 39, 40, 41, 42, 43, 44, 45, 46, 47), (31, 32, 44, 43), (28, 29, 41, 40), (35, 24, 36, 47), (25, 26, 38, 37), (32, 33, 45, 44), (29, 30, 42, 41), (26, 27, 39, 38), (33, 34, 46, 45), (30, 31, 43, 42), (27, 28, 40, 39), (34, 35, 47, 46), (74, 73, 63, 64), (17, 15, 55, 56), (15, 13, 54, 55), (13, 11, 53, 54), (11, 9, 52, 53), (9, 7, 51, 52), (1, 23, 59, 49), (3, 1, 49, 48), (7, 5, 50, 51), (23, 21, 58, 59), (5, 3, 48, 50), (21, 19, 57, 58), (60, 61, 71, 70, 69, 68, 67, 66, 65, 64, 63, 62), (78, 77, 70, 71), (82, 81, 61, 60), (86, 85, 67, 68), (88, 74, 64, 65), (81, 78, 71, 61), (90, 82, 60, 62), (92, 86, 68, 69), (94, 88, 65, 66), (73, 90, 62, 63), (77, 92, 69, 70), (85, 94, 66, 67), (55, 54, 95, 84), (84, 95, 94, 85), (58, 57, 93, 76), (76, 93, 92, 77), (51, 50, 91, 72), (72, 91, 90, 73), (54, 53, 89, 95), (95, 89, 88, 94), (57, 56, 87, 93), (87, 84, 106, 109), (50, 48, 83, 91), (91, 83, 82, 90), (49, 59, 79, 80), (73, 74, 98, 97), (53, 52, 75, 89), (93, 87, 109, 113), (56, 55, 84, 87), (88, 89, 111, 110), (48, 49, 80, 83), (74, 88, 110, 98), (59, 58, 76, 79), (79, 76, 77, 78), (52, 51, 72, 75), (75, 72, 96, 99), (109, 106, 124, 127), (96, 97, 115, 114), (110, 111, 129, 128), (98, 110, 128, 116), (111, 99, 117, 129), (97, 98, 116, 115), (86, 92, 112, 108), (82, 83, 105, 104), (85, 86, 108, 107), (83, 80, 102, 105), (84, 85, 107, 106), (81, 82, 104, 103), (92, 93, 113, 112), (80, 79, 101, 102), (79, 78, 100, 101), (78, 81, 103, 100), (72, 73, 97, 96), (89, 75, 99, 111), (131, 127, 126, 130), (120, 119, 118, 121), (129, 117, 116, 128), (127, 124, 125, 126), (123, 120, 121, 122), (117, 114, 115, 116), (112, 113, 131, 130), (107, 108, 126, 125), (113, 109, 127, 131), (101, 100, 118, 119), (105, 102, 120, 123), (108, 112, 130, 126), (103, 104, 122, 121), (102, 101, 119, 120), (104, 105, 123, 122), (99, 96, 114, 117), (100, 103, 121, 118), (106, 107, 125, 124)])
_uv = me_cylinder_002.uv_layers.new(name='UVMap')
_uv.uv.foreach_set('vector', [1.0, 0.5, 1.0, 1.0, 0.9167, 1.0, 0.9167, 0.5, 0.9167, 0.5, 0.9167, 1.0, 0.8333, 1.0, 0.8333, 0.5, 0.8333, 0.5, 0.8333, 1.0, 0.75, 1.0, 0.75, 0.5, 0.75, 0.5, 0.75, 1.0, 0.6667, 1.0, 0.6667, 0.5, 0.6667, 0.5, 0.6667, 1.0, 0.5833, 1.0, 0.5833, 0.5, 0.5833, 0.5, 0.5833, 1.0, 0.5, 1.0, 0.5, 0.5, 0.5, 0.5, 0.5, 1.0, 0.4167, 1.0, 0.4167, 0.5, 0.4167, 0.5, 0.4167, 1.0, 0.3333, 1.0, 0.3333, 0.5, 0.3333, 0.5, 0.3333, 1.0, 0.25, 1.0, 0.25, 0.5, 0.25, 0.5, 0.25, 1.0, 0.1667, 1.0, 0.1667, 0.5, 0.25, 1.0, 0.3333, 1.0, 0.3333, 1.0, 0.25, 1.0, 0.1667, 0.5, 0.1667, 1.0, 0.08333, 1.0, 0.08333, 0.5, 0.08333, 0.5, 0.08333, 1.0, 7.451e-08, 1.0, 7.451e-08, 0.5, 0.5, 0.5, 0.4167, 0.5, 0.4167, 0.5, 0.5, 0.5, 1.0, 0.5, 0.9167, 0.5, 0.9167, 0.5, 1.0, 0.5, 0.5833, 0.5, 0.5, 0.5, 0.5, 0.5, 0.5833, 0.5, 0.6667, 0.5, 0.5833, 0.5, 0.5833, 0.5, 0.6667, 0.5, 0.75, 0.5, 0.6667, 0.5, 0.6667, 0.5, 0.75, 0.5, 0.08333, 0.5, 7.451e-08, 0.5, 7.451e-08, 0.5, 0.08333, 0.5, 1.0, 0.5, 0.9167, 0.5, 0.9167, 0.5, 1.0, 0.5, 0.8333, 0.5, 0.75, 0.5, 0.75, 0.5, 0.8333, 0.5, 0.1667, 0.5, 0.08333, 0.5, 0.08333, 0.5, 0.1667, 0.5, 0.9167, 0.5, 0.8333, 0.5, 0.8333, 0.5, 0.9167, 0.5, 0.25, 0.5, 0.1667, 0.5, 0.1667, 0.5, 0.25, 0.5, 0.3333, 0.5, 0.25, 0.5, 0.25, 0.5, 0.3333, 0.5, 0.4167, 0.5, 0.3333, 0.5, 0.3333, 0.5, 0.4167, 0.5, 0.75, 0.49, 0.87, 0.4578, 0.9578, 0.37, 0.99, 0.25, 0.9578, 0.13, 0.87, 0.04215, 0.75, 0.01, 0.63, 0.04215, 0.5422, 0.13, 0.51, 0.25, 0.5422, 0.37, 0.63, 0.4578, 0.4167, 0.5, 0.3333, 0.5, 0.3333, 0.5, 0.4167, 0.5, 0.6667, 0.5, 0.5833, 0.5, 0.5833, 0.5, 0.6667, 0.5, 0.08333, 0.5, 7.451e-08, 0.5, 7.451e-08, 0.5, 0.08333, 0.5, 0.9167, 0.5, 0.8333, 0.5, 0.8333, 0.5, 0.9167, 0.5, 0.3333, 0.5, 0.25, 0.5, 0.25, 0.5, 0.3333, 0.5, 0.5833, 0.5, 0.5, 0.5, 0.5, 0.5, 0.5833, 0.5, 0.8333, 0.5, 0.75, 0.5, 0.75, 0.5, 0.8333, 0.5, 0.25, 0.5, 0.1667, 0.5, 0.1667, 0.5, 0.25, 0.5, 0.5, 0.5, 0.4167, 0.5, 0.4167, 0.5, 0.5, 0.5, 0.75, 0.5, 0.6667, 0.5, 0.6667, 0.5, 0.75, 0.5, 0.1667, 0.5, 0.08333, 0.5, 0.08333, 0.5, 0.1667, 0.5, 0.6667, 1.0, 0.75, 1.0, 0.75, 1.0, 0.6667, 1.0, 0.3333, 1.0, 0.4167, 1.0, 0.4167, 1.0, 0.3333, 1.0, 0.4167, 1.0, 0.5, 1.0, 0.5, 1.0, 0.4167, 1.0, 0.5, 1.0, 0.5833, 1.0, 0.5833, 1.0, 0.5, 1.0, 0.5833, 1.0, 0.6667, 1.0, 0.6667, 1.0, 0.5833, 1.0, 0.6667, 1.0, 0.75, 1.0, 0.75, 1.0, 0.6667, 1.0, 7.451e-08, 1.0, 0.08333, 1.0, 0.08333, 1.0, 7.451e-08, 1.0, 0.9167, 1.0, 1.0, 1.0, 1.0, 1.0, 0.9167, 1.0, 0.75, 1.0, 0.8333, 1.0, 0.8333, 1.0, 0.75, 1.0, 0.08333, 1.0, 0.1667, 1.0, 0.1667, 1.0, 0.08333, 1.0, 0.8333, 1.0, 0.9167, 1.0, 0.9167, 1.0, 0.8333, 1.0, 0.1667, 1.0, 0.25, 1.0, 0.25, 1.0, 0.1667, 1.0, 0.37, 0.4578, 0.25, 0.49, 0.13, 0.4578, 0.04215, 0.37, 0.01, 0.25, 0.04215, 0.13, 0.13, 0.04215, 0.25, 0.01, 0.37, 0.04215, 0.4578, 0.13, 0.49, 0.25, 0.4578, 0.37, 0.08333, 1.0, 0.1667, 1.0, 0.1667, 1.0, 0.08333, 1.0, 0.9167, 1.0, 1.0, 1.0, 1.0, 1.0, 0.9167, 1.0, 0.3333, 1.0, 0.4167, 1.0, 0.4167, 1.0, 0.3333, 1.0, 0.5833, 1.0, 0.6667, 1.0, 0.6667, 1.0, 0.5833, 1.0, 7.451e-08, 1.0, 0.08333, 1.0, 0.08333, 1.0, 7.451e-08, 1.0, 0.8333, 1.0, 0.9167, 1.0, 0.9167, 1.0, 0.8333, 1.0, 0.25, 1.0, 0.3333, 1.0, 0.3333, 1.0, 0.25, 1.0, 0.5, 1.0, 0.5833, 1.0, 0.5833, 1.0, 0.5, 1.0, 0.75, 1.0, 0.8333, 1.0, 0.8333, 1.0, 0.75, 1.0, 0.1667, 1.0, 0.25, 1.0, 0.25, 1.0, 0.1667, 1.0, 0.4167, 1.0, 0.5, 1.0, 0.5, 1.0, 0.4167, 1.0, 0.4167, 1.0, 0.5, 1.0, 0.5, 1.0, 0.4167, 1.0, 0.4167, 1.0, 0.5, 1.0, 0.5, 1.0, 0.4167, 1.0, 0.1667, 1.0, 0.25, 1.0, 0.25, 1.0, 0.1667, 1.0, 0.1667, 1.0, 0.25, 1.0, 0.25, 1.0, 0.1667, 1.0, 0.75, 1.0, 0.8333, 1.0, 0.8333, 1.0, 0.75, 1.0, 0.75, 1.0, 0.8333, 1.0, 0.8333, 1.0, 0.75, 1.0, 0.5, 1.0, 0.5833, 1.0, 0.5833, 1.0, 0.5, 1.0, 0.5, 1.0, 0.5833, 1.0, 0.5833, 1.0, 0.5, 1.0, 0.25, 1.0, 0.3333, 1.0, 0.3333, 1.0, 0.25, 1.0, 0.3333, 1.0, 0.4167, 1.0, 0.4167, 1.0, 0.3333, 1.0, 0.8333, 1.0, 0.9167, 1.0, 0.9167, 1.0, 0.8333, 1.0, 0.8333, 1.0, 0.9167, 1.0, 0.9167, 1.0, 0.8333, 1.0, 7.451e-08, 1.0, 0.08333, 1.0, 0.08333, 1.0, 7.451e-08, 1.0, 0.75, 1.0, 0.6667, 1.0, 0.6667, 1.0, 0.75, 1.0, 0.5833, 1.0, 0.6667, 1.0, 0.6667, 1.0, 0.5833, 1.0, 0.25, 1.0, 0.3333, 1.0, 0.3333, 1.0, 0.25, 1.0, 0.3333, 1.0, 0.4167, 1.0, 0.4167, 1.0, 0.3333, 1.0, 0.5833, 1.0, 0.5833, 1.0, 0.5833, 1.0, 0.5833, 1.0, 0.9167, 1.0, 1.0, 1.0, 1.0, 1.0, 0.9167, 1.0, 0.6667, 1.0, 0.5833, 1.0, 0.5833, 1.0, 0.6667, 1.0, 0.08333, 1.0, 0.1667, 1.0, 0.1667, 1.0, 0.08333, 1.0, 0.08333, 1.0, 0.1667, 1.0, 0.1667, 1.0, 0.08333, 1.0, 0.6667, 1.0, 0.75, 1.0, 0.75, 1.0, 0.6667, 1.0, 0.6667, 1.0, 0.75, 1.0, 0.75, 1.0, 0.6667, 1.0, 0.3333, 1.0, 0.4167, 1.0, 0.4167, 1.0, 0.3333, 1.0, 0.75, 1.0, 0.75, 1.0, 0.75, 1.0, 0.75, 1.0, 0.5833, 1.0, 0.5833, 1.0, 0.5833, 1.0, 0.5833, 1.0, 0.6667, 1.0, 0.5833, 1.0, 0.5833, 1.0, 0.6667, 1.0, 0.5833, 1.0, 0.6667, 1.0, 0.6667, 1.0, 0.5833, 1.0, 0.75, 1.0, 0.6667, 1.0, 0.6667, 1.0, 0.75, 1.0, 0.3333, 1.0, 0.25, 1.0, 0.25, 1.0, 0.3333, 1.0, 0.9167, 1.0, 0.9167, 1.0, 0.9167, 1.0, 0.9167, 1.0, 0.4167, 1.0, 0.3333, 1.0, 0.3333, 1.0, 0.4167, 1.0, 0.9167, 1.0, 1.0, 1.0, 1.0, 1.0, 0.9167, 1.0, 0.4167, 1.0, 0.4167, 1.0, 0.4167, 1.0, 0.4167, 1.0, 1.0, 1.0, 0.9167, 1.0, 0.9167, 1.0, 1.0, 1.0, 0.25, 1.0, 0.25, 1.0, 0.25, 1.0, 0.25, 1.0, 7.451e-08, 1.0, 0.08333, 1.0, 0.08333, 1.0, 7.451e-08, 1.0, 0.08333, 1.0, 0.08333, 1.0, 0.08333, 1.0, 0.08333, 1.0, 0.08333, 1.0, 7.451e-08, 1.0, 7.451e-08, 1.0, 0.08333, 1.0, 0.75, 1.0, 0.75, 1.0, 0.75, 1.0, 0.75, 1.0, 0.5833, 1.0, 0.6667, 1.0, 0.6667, 1.0, 0.5833, 1.0, 0.25, 1.0, 0.3333, 1.0, 0.3333, 1.0, 0.25, 1.0, 7.451e-08, 1.0, 0.08333, 1.0, 0.08333, 1.0, 7.451e-08, 1.0, 0.5833, 1.0, 0.6667, 1.0, 0.6667, 1.0, 0.5833, 1.0, 0.3333, 1.0, 0.4167, 1.0, 0.4167, 1.0, 0.3333, 1.0, 0.9167, 1.0, 1.0, 1.0, 1.0, 1.0, 0.9167, 1.0, 0.6667, 1.0, 0.75, 1.0, 0.75, 1.0, 0.6667, 1.0, 0.25, 1.0, 0.25, 1.0, 0.25, 1.0, 0.25, 1.0, 0.4167, 1.0, 0.3333, 1.0, 0.3333, 1.0, 0.4167, 1.0, 0.25, 1.0, 0.3333, 1.0, 0.3333, 1.0, 0.25, 1.0, 0.08333, 1.0, 0.08333, 1.0, 0.08333, 1.0, 0.08333, 1.0, 0.9167, 1.0, 1.0, 1.0, 1.0, 1.0, 0.9167, 1.0, 0.3333, 1.0, 0.25, 1.0, 0.25, 1.0, 0.3333, 1.0, 1.0, 1.0, 0.9167, 1.0, 0.9167, 1.0, 1.0, 1.0, 7.451e-08, 1.0, 0.08333, 1.0, 0.08333, 1.0, 7.451e-08, 1.0, 0.9167, 1.0, 0.9167, 1.0, 0.9167, 1.0, 0.9167, 1.0, 0.6667, 1.0, 0.75, 1.0, 0.75, 1.0, 0.6667, 1.0, 0.08333, 1.0, 7.451e-08, 1.0, 7.451e-08, 1.0, 0.08333, 1.0, 0.4167, 1.0, 0.4167, 1.0, 0.4167, 1.0, 0.4167, 1.0])
me_cylinder_002.use_remesh_fix_poles = True
me_cylinder_002.use_remesh_preserve_attributes = False
me_cylinder_002.update()
me_cube = bpy.data.meshes.new('Cube')
me_cube.from_pydata([(0.02081, 0.2798, 0.3277), (-0.02081, 0.2798, 0.3277), (-0.02081, 0.2602, 0.3617), (0.02081, 0.2602, 0.3617), (0.02081, 0.07051, 0.4125), (-0.02081, 0.07051, 0.4125), (-0.02081, 0.03652, 0.3929), (0.02081, 0.03652, 0.3929), (0.02081, 0.2798, 0.2884), (-0.02081, 0.2798, 0.2884), (-0.02081, 0.0169, 0.3589), (0.02081, 0.0169, 0.3589), (-0.02081, -0.01767, 0.2299), (0.02081, -0.01767, 0.2299), (0.02081, 0.2452, 0.1594), (-0.02081, 0.2452, 0.1594), (-0.07894, 0.002532, 0.2415), (-0.06244, -0.01767, 0.2299), (-0.07411, -0.01175, 0.2333), (-0.07894, 0.2336, 0.1796), (-0.06244, 0.2452, 0.1594), (-0.07411, 0.2418, 0.1653), (0.07894, 0.002532, 0.2415), (0.06244, -0.01767, 0.2299), (0.07411, -0.01175, 0.2333), (0.07894, 0.2336, 0.1796), (0.06244, 0.2452, 0.1594), (0.07411, 0.2418, 0.1653), (-0.07894, 0.03227, 0.3525), (-0.06244, 0.0169, 0.3589), (-0.07411, 0.0214, 0.357), (-0.07894, 0.1076, 0.396), (-0.07411, 0.1091, 0.4076), (-0.07894, 0.0486, 0.3808), (-0.06244, 0.03652, 0.3929), (-0.07411, 0.04006, 0.3893), (-0.07894, 0.07493, 0.396), (-0.06244, 0.07051, 0.4125), (-0.07411, 0.07181, 0.4076), (-0.07894, 0.2198, 0.3659), (-0.07411, 0.2243, 0.3768), (-0.07894, 0.2633, 0.2906), (-0.06244, 0.2798, 0.2884), (-0.07411, 0.275, 0.289), (-0.07894, 0.2481, 0.3496), (-0.06244, 0.2602, 0.3617), (-0.07411, 0.2566, 0.3581), (-0.07894, 0.2633, 0.3232), (-0.06244, 0.2798, 0.3277), (-0.07411, 0.275, 0.3264), (0.07894, 0.1076, 0.396), (0.07411, 0.1091, 0.4076), (0.07894, 0.03227, 0.3525), (0.06244, 0.0169, 0.3589), (0.07411, 0.0214, 0.357), (0.07894, 0.07493, 0.396), (0.06244, 0.07051, 0.4125), (0.07411, 0.07181, 0.4076), (0.07894, 0.0486, 0.3808), (0.06244, 0.03652, 0.3929), (0.07411, 0.04006, 0.3893), (0.07894, 0.2633, 0.2906), (0.06244, 0.2798, 0.2884), (0.07411, 0.275, 0.289), (0.07894, 0.2198, 0.3659), (0.07411, 0.2243, 0.3768), (0.07894, 0.2633, 0.3232), (0.06244, 0.2798, 0.3277), (0.07411, 0.275, 0.3264), (0.07894, 0.2481, 0.3496), (0.06244, 0.2602, 0.3617), (0.07411, 0.2566, 0.3581), (0.02081, 0.2078, 0.3127), (0.02081, 0.09138, 0.3439), (0.06244, 0.09138, 0.3439), (0.06244, 0.2078, 0.3127), (-0.02081, 0.2078, 0.3127), (-0.02081, 0.09138, 0.3439), (-0.06244, 0.09138, 0.3439), (-0.06244, 0.2078, 0.3127), (-0.01355, 0.2327, 0.3786), (-0.02081, 0.2243, 0.3743), (0.02081, 0.2243, 0.3743), (0.01355, 0.2327, 0.3786), (-0.02081, 0.1079, 0.4055), (-0.01355, 0.1027, 0.4134), (0.01355, 0.1027, 0.4134), (0.02081, 0.1079, 0.4055), (-0.06833, 0.1024, 0.41), (-0.06244, 0.1079, 0.4055), (-0.06244, 0.2243, 0.3743), (-0.06833, 0.2314, 0.3755), (0.06833, 0.1024, 0.41), (0.06244, 0.1079, 0.4055), (0.06244, 0.2243, 0.3743), (0.06833, 0.2314, 0.3755)], [], [(5, 37, 34, 6), (6, 34, 29, 10), (14, 8, 62, 26), (12, 10, 29, 17), (25, 61, 66, 69, 64, 50, 55, 58, 52, 22), (0, 67, 62, 8), (20, 15, 12, 17), (3, 70, 67, 0), (65, 71, 70, 95), (94, 82, 72, 75), (89, 84, 77, 78), (16, 28, 33, 36, 31, 39, 44, 47, 41, 19), (20, 17, 18, 21), (21, 18, 16, 19), (23, 26, 27, 24), (24, 27, 25, 22), (44, 39, 40, 46), (51, 65, 95, 92), (64, 69, 71, 65), (47, 44, 46, 49), (49, 46, 45, 48), (69, 66, 68, 71), (71, 68, 67, 70), (41, 47, 49, 43), (43, 49, 48, 42), (66, 61, 63, 68), (68, 63, 62, 67), (55, 50, 51, 57), (93, 94, 75, 74), (31, 36, 38, 32), (46, 40, 91, 45), (58, 55, 57, 60), (60, 57, 56, 59), (36, 33, 35, 38), (38, 35, 34, 37), (52, 58, 60, 54), (54, 60, 59, 53), (33, 28, 30, 35), (35, 30, 29, 34), (22, 52, 54, 24), (24, 54, 53, 23), (28, 16, 18, 30), (30, 18, 17, 29), (90, 89, 78, 79), (32, 40, 39, 31), (42, 20, 21, 43), (43, 21, 19, 41), (50, 64, 65, 51), (57, 51, 92, 56), (61, 25, 27, 63), (63, 27, 26, 62), (14, 26, 23, 13), (15, 14, 13, 12), (88, 91, 40, 32), (85, 88, 37, 5), (82, 87, 73, 72), (83, 80, 85, 86), (84, 81, 76, 77), (81, 90, 79, 76), (45, 2, 1, 48), (2, 3, 0, 1), (48, 1, 9, 42), (1, 0, 8, 9), (23, 53, 11, 13), (13, 11, 10, 12), (20, 42, 9, 15), (15, 9, 8, 14), (59, 7, 11, 53), (7, 6, 10, 11), (56, 4, 7, 59), (4, 5, 6, 7), (76, 79, 78, 77), (75, 72, 73, 74), (87, 93, 74, 73), (91, 80, 2, 45), (83, 95, 70, 3), (32, 38, 37, 88), (86, 85, 5, 4), (92, 86, 4, 56), (83, 86, 87, 82), (93, 87, 86, 92), (95, 83, 82, 94), (81, 84, 85, 80), (89, 90, 91, 88), (94, 93, 92, 95), (84, 89, 88, 85), (80, 91, 90, 81), (80, 83, 3, 2)])
_uv = me_cube.uv_layers.new(name='UVMap')
_uv.uv.foreach_set('vector', [0.625, 0.908, 0.625, 0.9739, 0.5902, 0.9739, 0.5902, 0.908, 0.5902, 0.908, 0.5902, 0.9739, 0.5554, 0.9739, 0.5554, 0.908, 0.375, 0.408, 0.5554, 0.408, 0.5554, 0.4739, 0.375, 0.4739, 0.375, 0.908, 0.5554, 0.908, 0.5554, 0.9739, 0.375, 0.9739, 0.3902, 0.5152, 0.5534, 0.5152, 0.5823, 0.5229, 0.6021, 0.5427, 0.6098, 0.5716, 0.6098, 0.6784, 0.6021, 0.7073, 0.5823, 0.7271, 0.5534, 0.7348, 0.3902, 0.7348, 0.5902, 0.408, 0.5902, 0.4739, 0.5554, 0.4739, 0.5554, 0.408, 0.1511, 0.5, 0.217, 0.5, 0.217, 0.75, 0.1511, 0.75, 0.625, 0.408, 0.625, 0.4739, 0.5902, 0.4739, 0.5902, 0.408, 0.625, 0.5691, 0.625, 0.536, 0.6511, 0.5348, 0.638, 0.5631, 0.6511, 0.5696, 0.717, 0.5696, 0.717, 0.5696, 0.6511, 0.5696, 0.8489, 0.6804, 0.783, 0.6804, 0.783, 0.6804, 0.8489, 0.6804, 0.3902, 0.01515, 0.5534, 0.01515, 0.5823, 0.02292, 0.6021, 0.04267, 0.6098, 0.07164, 0.6098, 0.1784, 0.6021, 0.2073, 0.5823, 0.2271, 0.5534, 0.2348, 0.3902, 0.2348, 0.1511, 0.5, 0.1511, 0.75, 0.125, 0.7456, 0.125, 0.5044, 0.375, 0.2456, 0.375, 0.004438, 0.3902, 0.01515, 0.3902, 0.2348, 0.3489, 0.75, 0.3489, 0.5, 0.375, 0.5044, 0.375, 0.7456, 0.375, 0.7456, 0.375, 0.5044, 0.3902, 0.5152, 0.3902, 0.7348, 0.6021, 0.2073, 0.6098, 0.1784, 0.6248, 0.1809, 0.616, 0.214, 0.625, 0.6798, 0.625, 0.5702, 0.6365, 0.5637, 0.6365, 0.6863, 0.6098, 0.5716, 0.6021, 0.5427, 0.616, 0.536, 0.6248, 0.5691, 0.5823, 0.2271, 0.6021, 0.2073, 0.6148, 0.216, 0.591, 0.2398, 0.5913, 0.25, 0.6239, 0.25, 0.625, 0.2761, 0.5902, 0.2761, 0.6021, 0.5427, 0.5823, 0.5229, 0.591, 0.5102, 0.6148, 0.534, 0.6239, 0.5, 0.5913, 0.5, 0.5902, 0.4739, 0.625, 0.4739, 0.5534, 0.2348, 0.5823, 0.2271, 0.589, 0.241, 0.5559, 0.2498, 0.5559, 0.25, 0.589, 0.25, 0.5902, 0.2761, 0.5554, 0.2761, 0.5823, 0.5229, 0.5534, 0.5152, 0.5559, 0.5002, 0.589, 0.509, 0.589, 0.5, 0.5559, 0.5, 0.5554, 0.4739, 0.5902, 0.4739, 0.6021, 0.7073, 0.6098, 0.6784, 0.6248, 0.6809, 0.616, 0.714, 0.6511, 0.6804, 0.6511, 0.5696, 0.6511, 0.5696, 0.6511, 0.6804, 0.6098, 0.07164, 0.6021, 0.04267, 0.616, 0.03597, 0.6248, 0.06908, 0.875, 0.536, 0.875, 0.5691, 0.862, 0.5631, 0.8489, 0.5348, 0.5823, 0.7271, 0.6021, 0.7073, 0.6148, 0.716, 0.591, 0.7398, 0.5913, 0.75, 0.6239, 0.75, 0.625, 0.7761, 0.5902, 0.7761, 0.6021, 0.04267, 0.5823, 0.02292, 0.591, 0.01017, 0.6148, 0.03398, 0.6239, 1.0, 0.5913, 1.0, 0.5902, 0.9739, 0.625, 0.9739, 0.5534, 0.7348, 0.5823, 0.7271, 0.589, 0.741, 0.5559, 0.7498, 0.5559, 0.75, 0.589, 0.75, 0.5902, 0.7761, 0.5554, 0.7761, 0.5823, 0.02292, 0.5534, 0.01515, 0.5559, 0.0001512, 0.589, 0.009023, 0.589, 1.0, 0.5559, 1.0, 0.5554, 0.9739, 0.5902, 0.9739, 0.3902, 0.7348, 0.5534, 0.7348, 0.5548, 0.75, 0.3794, 0.75, 0.3794, 0.75, 0.5548, 0.75, 0.5554, 0.7761, 0.375, 0.7761, 0.5534, 0.01515, 0.3902, 0.01515, 0.3794, 0.0, 0.5548, 0.0, 0.5548, 1.0, 0.3794, 1.0, 0.375, 0.9739, 0.5554, 0.9739, 0.8489, 0.5696, 0.8489, 0.6804, 0.8489, 0.6804, 0.8489, 0.5696, 0.625, 0.07023, 0.625, 0.1798, 0.6098, 0.1784, 0.6098, 0.07164, 0.5554, 0.2761, 0.375, 0.2761, 0.3794, 0.25, 0.5548, 0.25, 0.5548, 0.25, 0.3794, 0.25, 0.3902, 0.2348, 0.5534, 0.2348, 0.6098, 0.6784, 0.6098, 0.5716, 0.625, 0.5702, 0.625, 0.6798, 0.625, 0.714, 0.625, 0.6809, 0.638, 0.6869, 0.6511, 0.7152, 0.5534, 0.5152, 0.3902, 0.5152, 0.3794, 0.5, 0.5548, 0.5, 0.5548, 0.5, 0.3794, 0.5, 0.375, 0.4739, 0.5554, 0.4739, 0.283, 0.5, 0.3489, 0.5, 0.3489, 0.75, 0.283, 0.75, 0.217, 0.5, 0.283, 0.5, 0.283, 0.75, 0.217, 0.75, 0.8635, 0.6863, 0.8635, 0.5637, 0.875, 0.5702, 0.875, 0.6798, 0.7715, 0.6866, 0.8582, 0.6869, 0.8489, 0.7152, 0.783, 0.7152, 0.717, 0.5696, 0.717, 0.6804, 0.717, 0.6804, 0.717, 0.5696, 0.7285, 0.5632, 0.7715, 0.5632, 0.7715, 0.6868, 0.7285, 0.6868, 0.783, 0.6804, 0.783, 0.5696, 0.783, 0.5696, 0.783, 0.6804, 0.783, 0.5696, 0.8489, 0.5696, 0.8489, 0.5696, 0.783, 0.5696, 0.625, 0.2761, 0.625, 0.342, 0.5902, 0.342, 0.5902, 0.2761, 0.625, 0.342, 0.625, 0.408, 0.5902, 0.408, 0.5902, 0.342, 0.5902, 0.2761, 0.5902, 0.342, 0.5554, 0.342, 0.5554, 0.2761, 0.5902, 0.342, 0.5902, 0.408, 0.5554, 0.408, 0.5554, 0.342, 0.375, 0.7761, 0.5554, 0.7761, 0.5554, 0.842, 0.375, 0.842, 0.375, 0.842, 0.5554, 0.842, 0.5554, 0.908, 0.375, 0.908, 0.375, 0.2761, 0.5554, 0.2761, 0.5554, 0.342, 0.375, 0.342, 0.375, 0.342, 0.5554, 0.342, 0.5554, 0.408, 0.375, 0.408, 0.5902, 0.7761, 0.5902, 0.842, 0.5554, 0.842, 0.5554, 0.7761, 0.5902, 0.842, 0.5902, 0.908, 0.5554, 0.908, 0.5554, 0.842, 0.625, 0.7761, 0.625, 0.842, 0.5902, 0.842, 0.5902, 0.7761, 0.625, 0.842, 0.625, 0.908, 0.5902, 0.908, 0.5902, 0.842, 0.783, 0.5696, 0.8489, 0.5696, 0.8489, 0.6804, 0.783, 0.6804, 0.6511, 0.5696, 0.717, 0.5696, 0.717, 0.6804, 0.6511, 0.6804, 0.717, 0.6804, 0.6511, 0.6804, 0.6511, 0.6804, 0.717, 0.6804, 0.8582, 0.5631, 0.7715, 0.5634, 0.783, 0.5348, 0.8489, 0.5348, 0.7285, 0.5634, 0.6418, 0.5631, 0.6511, 0.5348, 0.717, 0.5348, 0.875, 0.6809, 0.875, 0.714, 0.8489, 0.7152, 0.862, 0.6869, 0.7285, 0.6866, 0.7715, 0.6866, 0.783, 0.7152, 0.717, 0.7152, 0.6418, 0.6869, 0.7285, 0.6866, 0.717, 0.7152, 0.6511, 0.7152, 0.7285, 0.5632, 0.7285, 0.6868, 0.717, 0.6804, 0.717, 0.5696, 0.6511, 0.6804, 0.717, 0.6804, 0.7285, 0.6866, 0.6418, 0.6869, 0.6418, 0.5631, 0.7285, 0.5634, 0.717, 0.5696, 0.6511, 0.5696, 0.783, 0.5696, 0.783, 0.6804, 0.7715, 0.6868, 0.7715, 0.5632, 0.8489, 0.6804, 0.8489, 0.5696, 0.8635, 0.5637, 0.8635, 0.6863, 0.6511, 0.5696, 0.6511, 0.6804, 0.6365, 0.6863, 0.6365, 0.5637, 0.783, 0.6804, 0.8489, 0.6804, 0.8582, 0.6869, 0.7715, 0.6866, 0.7715, 0.5634, 0.8582, 0.5631, 0.8489, 0.5696, 0.783, 0.5696, 0.7715, 0.5634, 0.7285, 0.5634, 0.717, 0.5348, 0.783, 0.5348])
me_cube.use_remesh_fix_poles = True
me_cube.use_remesh_preserve_attributes = False
me_cube.update()
me_cylinder_003 = bpy.data.meshes.new('Cylinder.003')
me_cylinder_003.from_pydata([(2.22e-16, 0.1276, 0.4525), (0.009295, 0.1276, 0.455), (0.0161, 0.1276, 0.4618), (0.01859, 0.1276, 0.4711), (0.0161, 0.1276, 0.4804), (0.009295, 0.1276, 0.4872), (-1.625e-09, 0.1276, 0.4897), (-0.009295, 0.1276, 0.4872), (-0.0161, 0.1276, 0.4804), (-0.01859, 0.1276, 0.4711), (-0.0161, 0.1276, 0.4618), (-0.009295, 0.1276, 0.455), (2.22e-16, 0.1033, 0.4253), (0.0229, 0.1033, 0.4314), (0.03967, 0.1033, 0.4482), (0.04581, 0.1033, 0.4711), (0.03967, 0.1033, 0.494), (0.0229, 0.1033, 0.5108), (-4.005e-09, 0.1033, 0.5169), (-0.0229, 0.1033, 0.5108), (-0.03967, 0.1033, 0.494), (-0.04581, 0.1033, 0.4711), (-0.03967, 0.1033, 0.4482), (-0.0229, 0.1033, 0.4314), (-3.334e-09, 0.05825, 0.4253), (0.0229, 0.05825, 0.4314), (0.03967, 0.05825, 0.4482), (0.04581, 0.05825, 0.4711), (0.03967, 0.05825, 0.494), (0.0229, 0.05825, 0.5108), (-7.339e-09, 0.05825, 0.5169), (-0.0229, 0.05825, 0.5108), (-0.03967, 0.05825, 0.494), (-0.04581, 0.05825, 0.4711), (-0.03967, 0.05825, 0.4482), (-0.0229, 0.05825, 0.4314), (-0.0229, 0.05825, 0.1842), (0.0229, 0.05825, 0.1842), (4.737e-09, 0.05825, 0.1781), (-0.0229, 0.1033, 0.1842), (0.0229, 0.1033, 0.1842), (8.071e-09, 0.1033, 0.1781), (-4.269e-10, -0.05731, 0.4711), (-3.714e-10, -0.02885, 0.4498), (-2.49e-09, 0.04455, 0.4253), (-5.821e-10, -0.006981, 0.4376), (-1.281e-09, 0.01989, 0.4286), (0.0229, 0.04455, 0.4314), (0.01063, -0.02885, 0.4527), (0.02126, 0.01989, 0.4343), (0.01677, -0.006981, 0.4421), (0.03967, 0.04455, 0.4482), (0.01841, -0.02885, 0.4605), (0.03682, 0.01989, 0.4498), (0.02904, -0.006981, 0.4543), (0.04581, 0.04455, 0.4711), (0.02126, -0.02885, 0.4711), (0.04252, 0.01989, 0.4711), (0.03353, -0.006981, 0.4711), (0.03967, 0.04455, 0.494), (0.01841, -0.02885, 0.4817), (0.03682, 0.01989, 0.4924), (0.02904, -0.006981, 0.4879), (0.0229, 0.04455, 0.5108), (0.01063, -0.02885, 0.4895), (0.02126, 0.01989, 0.5079), (0.01677, -0.006981, 0.5001), (-6.495e-09, 0.04455, 0.5169), (-2.23e-09, -0.02885, 0.4924), (-5.006e-09, 0.01989, 0.5136), (-3.492e-09, -0.006981, 0.5046), (-0.0229, 0.04455, 0.5108), (-0.01063, -0.02885, 0.4895), (-0.02126, 0.01989, 0.5079), (-0.01677, -0.006981, 0.5001), (-0.03967, 0.04455, 0.494), (-0.01841, -0.02885, 0.4817), (-0.03682, 0.01989, 0.4924), (-0.02904, -0.006981, 0.4879), (-0.04581, 0.04455, 0.4711), (-0.02126, -0.02885, 0.4711), (-0.04252, 0.01989, 0.4711), (-0.03353, -0.006981, 0.4711), (-0.03967, 0.04455, 0.4482), (-0.01841, -0.02885, 0.4605), (-0.03682, 0.01989, 0.4498), (-0.02904, -0.006981, 0.4543), (-0.0229, 0.04455, 0.4314), (-0.01063, -0.02885, 0.4527), (-0.02126, 0.01989, 0.4343), (-0.01677, -0.006981, 0.4421)], [], [(6, 7, 19, 18), (25, 24, 38, 37), (5, 6, 18, 17), (4, 5, 17, 16), (3, 4, 16, 15), (11, 0, 12, 23), (0, 1, 13, 12), (2, 3, 15, 14), (10, 11, 23, 22), (1, 2, 14, 13), (9, 10, 22, 21), (8, 9, 21, 20), (7, 8, 20, 19), (24, 25, 47, 44), (19, 20, 32, 31), (16, 17, 29, 28), (13, 25, 37, 40), (13, 14, 26, 25), (20, 21, 33, 32), (17, 18, 30, 29), (14, 15, 27, 26), (21, 22, 34, 33), (18, 19, 31, 30), (15, 16, 28, 27), (22, 23, 35, 34), (56, 60, 42), (26, 27, 55, 51), (80, 84, 42), (68, 72, 42), (52, 56, 42), (84, 88, 42), (72, 76, 42), (60, 64, 42), (41, 40, 37, 38), (88, 43, 42), (76, 80, 42), (64, 68, 42), (33, 34, 83, 79), (30, 31, 71, 67), (27, 28, 59, 55), (34, 35, 87, 83), (35, 24, 44, 87), (31, 32, 75, 71), (28, 29, 63, 59), (48, 52, 42), (25, 26, 51, 47), (32, 33, 79, 75), (29, 30, 67, 63), (44, 47, 49, 46), (46, 49, 50, 45), (45, 50, 48, 43), (47, 51, 53, 49), (49, 53, 54, 50), (50, 54, 52, 48), (51, 55, 57, 53), (53, 57, 58, 54), (54, 58, 56, 52), (55, 59, 61, 57), (57, 61, 62, 58), (58, 62, 60, 56), (59, 63, 65, 61), (61, 65, 66, 62), (62, 66, 64, 60), (63, 67, 69, 65), (65, 69, 70, 66), (66, 70, 68, 64), (67, 71, 73, 69), (69, 73, 74, 70), (70, 74, 72, 68), (71, 75, 77, 73), (73, 77, 78, 74), (74, 78, 76, 72), (75, 79, 81, 77), (77, 81, 82, 78), (78, 82, 80, 76), (79, 83, 85, 81), (81, 85, 86, 82), (82, 86, 84, 80), (83, 87, 89, 85), (85, 89, 90, 86), (86, 90, 88, 84), (87, 44, 46, 89), (89, 46, 45, 90), (90, 45, 43, 88), (43, 48, 42), (39, 41, 38, 36), (24, 35, 36, 38), (12, 13, 40, 41), (23, 12, 41, 39), (35, 23, 39, 36)])
_uv = me_cylinder_003.uv_layers.new(name='UVMap')
_uv.uv.foreach_set('vector', [0.5, 0.5, 0.4167, 0.5, 0.4167, 0.5, 0.5, 0.5, 0.9167, 0.5, 1.0, 0.5, 1.0, 0.5, 0.9167, 0.5, 0.5833, 0.5, 0.5, 0.5, 0.5, 0.5, 0.5833, 0.5, 0.6667, 0.5, 0.5833, 0.5, 0.5833, 0.5, 0.6667, 0.5, 0.75, 0.5, 0.6667, 0.5, 0.6667, 0.5, 0.75, 0.5, 0.08333, 0.5, 7.451e-08, 0.5, 7.451e-08, 0.5, 0.08333, 0.5, 1.0, 0.5, 0.9167, 0.5, 0.9167, 0.5, 1.0, 0.5, 0.8333, 0.5, 0.75, 0.5, 0.75, 0.5, 0.8333, 0.5, 0.1667, 0.5, 0.08333, 0.5, 0.08333, 0.5, 0.1667, 0.5, 0.9167, 0.5, 0.8333, 0.5, 0.8333, 0.5, 0.9167, 0.5, 0.25, 0.5, 0.1667, 0.5, 0.1667, 0.5, 0.25, 0.5, 0.3333, 0.5, 0.25, 0.5, 0.25, 0.5, 0.3333, 0.5, 0.4167, 0.5, 0.3333, 0.5, 0.3333, 0.5, 0.4167, 0.5, 1.0, 0.5, 0.9167, 0.5, 0.9167, 0.5, 1.0, 0.5, 0.4167, 0.5, 0.3333, 0.5, 0.3333, 0.5, 0.4167, 0.5, 0.6667, 0.5, 0.5833, 0.5, 0.5833, 0.5, 0.6667, 0.5, 0.9167, 0.5, 0.9167, 0.5, 0.9167, 0.5, 0.9167, 0.5, 0.9167, 0.5, 0.8333, 0.5, 0.8333, 0.5, 0.9167, 0.5, 0.3333, 0.5, 0.25, 0.5, 0.25, 0.5, 0.3333, 0.5, 0.5833, 0.5, 0.5, 0.5, 0.5, 0.5, 0.5833, 0.5, 0.8333, 0.5, 0.75, 0.5, 0.75, 0.5, 0.8333, 0.5, 0.25, 0.5, 0.1667, 0.5, 0.1667, 0.5, 0.25, 0.5, 0.5, 0.5, 0.4167, 0.5, 0.4167, 0.5, 0.5, 0.5, 0.75, 0.5, 0.6667, 0.5, 0.6667, 0.5, 0.75, 0.5, 0.1667, 0.5, 0.08333, 0.5, 0.08333, 0.5, 0.1667, 0.5, 0.75, 0.5, 0.6667, 0.5, 0.75, 0.5, 0.8333, 0.5, 0.75, 0.5, 0.75, 0.5, 0.8333, 0.5, 0.25, 0.5, 0.1667, 0.5, 0.25, 0.5, 0.5, 0.5, 0.4167, 0.5, 0.5, 0.5, 0.8333, 0.5, 0.75, 0.5, 0.8333, 0.5, 0.1667, 0.5, 0.08333, 0.5, 0.1667, 0.5, 0.4167, 0.5, 0.3333, 0.5, 0.4167, 0.5, 0.6667, 0.5, 0.5833, 0.5, 0.6667, 0.5, 1.0, 0.5, 0.9167, 0.5, 0.9167, 0.5, 1.0, 0.5, 0.08333, 0.5, 7.451e-08, 0.5, 0.08333, 0.5, 0.3333, 0.5, 0.25, 0.5, 0.3333, 0.5, 0.5833, 0.5, 0.5, 0.5, 0.5833, 0.5, 0.25, 0.5, 0.1667, 0.5, 0.1667, 0.5, 0.25, 0.5, 0.5, 0.5, 0.4167, 0.5, 0.4167, 0.5, 0.5, 0.5, 0.75, 0.5, 0.6667, 0.5, 0.6667, 0.5, 0.75, 0.5, 0.1667, 0.5, 0.08333, 0.5, 0.08333, 0.5, 0.1667, 0.5, 0.08333, 0.5, 7.451e-08, 0.5, 7.451e-08, 0.5, 0.08333, 0.5, 0.4167, 0.5, 0.3333, 0.5, 0.3333, 0.5, 0.4167, 0.5, 0.6667, 0.5, 0.5833, 0.5, 0.5833, 0.5, 0.6667, 0.5, 0.9167, 0.5, 0.8333, 0.5, 0.9167, 0.5, 0.9167, 0.5, 0.8333, 0.5, 0.8333, 0.5, 0.9167, 0.5, 0.3333, 0.5, 0.25, 0.5, 0.25, 0.5, 0.3333, 0.5, 0.5833, 0.5, 0.5, 0.5, 0.5, 0.5, 0.5833, 0.5, 1.0, 0.5, 0.9167, 0.5, 0.9167, 0.5, 0.997, 0.5, 0.997, 0.5, 0.9167, 0.5, 0.9167, 0.5, 0.9968, 0.5, 0.9968, 0.5, 0.9167, 0.5, 0.9167, 0.5, 1.0, 0.5, 0.9167, 0.5, 0.8333, 0.5, 0.8333, 0.5, 0.9167, 0.5, 0.9167, 0.5, 0.8333, 0.5, 0.8333, 0.5, 0.9167, 0.5, 0.9167, 0.5, 0.8333, 0.5, 0.8333, 0.5, 0.9167, 0.5, 0.8333, 0.5, 0.75, 0.5, 0.75, 0.5, 0.8333, 0.5, 0.8333, 0.5, 0.75, 0.5, 0.75, 0.5, 0.8333, 0.5, 0.8333, 0.5, 0.75, 0.5, 0.75, 0.5, 0.8333, 0.5, 0.75, 0.5, 0.6667, 0.5, 0.6667, 0.5, 0.75, 0.5, 0.75, 0.5, 0.6667, 0.5, 0.6667, 0.5, 0.75, 0.5, 0.75, 0.5, 0.6667, 0.5, 0.6667, 0.5, 0.75, 0.5, 0.6667, 0.5, 0.5833, 0.5, 0.5833, 0.5, 0.6667, 0.5, 0.6667, 0.5, 0.5833, 0.5, 0.5833, 0.5, 0.6667, 0.5, 0.6667, 0.5, 0.5833, 0.5, 0.5833, 0.5, 0.6667, 0.5, 0.5833, 0.5, 0.5, 0.5, 0.5, 0.5, 0.5833, 0.5, 0.5833, 0.5, 0.5, 0.5, 0.5, 0.5, 0.5833, 0.5, 0.5833, 0.5, 0.5, 0.5, 0.5, 0.5, 0.5833, 0.5, 0.5, 0.5, 0.4167, 0.5, 0.4167, 0.5, 0.5, 0.5, 0.5, 0.5, 0.4167, 0.5, 0.4167, 0.5, 0.5, 0.5, 0.5, 0.5, 0.4167, 0.5, 0.4167, 0.5, 0.5, 0.5, 0.4167, 0.5, 0.3333, 0.5, 0.3333, 0.5, 0.4167, 0.5, 0.4167, 0.5, 0.3333, 0.5, 0.3333, 0.5, 0.4167, 0.5, 0.4167, 0.5, 0.3333, 0.5, 0.3333, 0.5, 0.4167, 0.5, 0.3333, 0.5, 0.25, 0.5, 0.25, 0.5, 0.3333, 0.5, 0.3333, 0.5, 0.25, 0.5, 0.25, 0.5, 0.3333, 0.5, 0.3333, 0.5, 0.25, 0.5, 0.25, 0.5, 0.3333, 0.5, 0.25, 0.5, 0.1667, 0.5, 0.1667, 0.5, 0.25, 0.5, 0.25, 0.5, 0.1667, 0.5, 0.1667, 0.5, 0.25, 0.5, 0.25, 0.5, 0.1667, 0.5, 0.1667, 0.5, 0.25, 0.5, 0.1667, 0.5, 0.08333, 0.5, 0.08333, 0.5, 0.1667, 0.5, 0.1667, 0.5, 0.08333, 0.5, 0.08333, 0.5, 0.1667, 0.5, 0.1667, 0.5, 0.08333, 0.5, 0.08333, 0.5, 0.1667, 0.5, 0.08333, 0.5, 7.451e-08, 0.5, 0.002992, 0.5, 0.08333, 0.5, 0.08333, 0.5, 0.002992, 0.5, 0.003191, 0.5, 0.08333, 0.5, 0.08333, 0.5, 0.003191, 0.5, 7.451e-08, 0.5, 0.08333, 0.5, 1.0, 0.5, 0.9167, 0.5, 1.0, 0.5, 0.08333, 0.5, 7.451e-08, 0.5, 7.451e-08, 0.5, 0.08333, 0.5, 7.451e-08, 0.5, 0.08333, 0.5, 0.08333, 0.5, 7.451e-08, 0.5, 1.0, 0.5, 0.9167, 0.5, 0.9167, 0.5, 1.0, 0.5, 0.08333, 0.5, 7.451e-08, 0.5, 7.451e-08, 0.5, 0.08333, 0.5, 0.08333, 0.5, 0.08333, 0.5, 0.08333, 0.5, 0.08333, 0.5])
me_cylinder_003.use_remesh_fix_poles = True
me_cylinder_003.use_remesh_preserve_attributes = False
me_cylinder_003.update()
me_cylinder_004 = bpy.data.meshes.new('Cylinder.004')
me_cylinder_004.from_pydata([(2.22e-16, -0.07575, -0.01859), (2.22e-16, -0.01393, -0.01859), (0.009295, -0.07575, -0.0161), (0.009295, -0.01393, -0.0161), (0.0161, -0.07575, -0.009295), (0.0161, -0.01393, -0.009295), (0.01859, -0.07575, 2.98e-08), (0.01859, -0.01393, 2.98e-08), (0.0161, -0.07575, 0.009295), (0.0161, -0.01393, 0.009295), (0.009295, -0.07575, 0.0161), (0.009295, -0.01393, 0.0161), (-1.625e-09, -0.07575, 0.01859), (-1.625e-09, -0.01393, 0.01859), (-0.009295, -0.07575, 0.0161), (-0.009295, -0.01393, 0.0161), (-0.0161, -0.07575, 0.009295), (-0.0161, -0.01393, 0.009295), (-0.01859, -0.07575, 2.98e-08), (-0.01859, -0.01393, 2.98e-08), (-0.0161, -0.07575, -0.009295), (-0.0161, -0.01393, -0.009295), (-0.009295, -0.07575, -0.0161), (-0.009295, -0.01393, -0.0161), (0.01319, 0.001859, -0.02285), (3.84e-09, 0.001859, -0.02639), (0.02285, 0.001859, -0.01319), (0.02639, 0.001859, 5.96e-08), (0.02285, 0.001859, 0.01319), (0.01319, 0.001859, 0.02285), (1.533e-09, 0.001859, 0.02639), (-0.01319, 0.001859, 0.02285), (-0.02285, 0.001859, 0.01319), (-0.02639, 0.001859, 5.96e-08), (-0.02285, 0.001859, -0.01319), (-0.01319, 0.001859, -0.02285), (0.01319, 0.02377, -0.02285), (1.135e-08, 0.02377, -0.02639), (0.02285, 0.02377, -0.01319), (0.02639, 0.02377, 5.96e-08), (0.02285, 0.02377, 0.01319), (0.01319, 0.02377, 0.02285), (9.041e-09, 0.02377, 0.02639), (-0.01319, 0.02377, 0.02285), (-0.02285, 0.02377, 0.01319), (-0.02639, 0.02377, 5.96e-08), (-0.02285, 0.02377, -0.01319), (-0.01319, 0.02377, -0.02285), (0.02639, 0.009161, 5.96e-08), (0.02639, 0.01646, 5.96e-08), (0.02285, 0.01646, 0.01319), (0.02285, 0.009161, 0.01319), (-0.02285, 0.009161, -0.01319), (-0.02285, 0.01646, -0.01319), (-0.01319, 0.01646, -0.02285), (-0.01319, 0.009161, -0.02285), (6.342e-09, 0.009161, -0.02639), (8.845e-09, 0.01646, -0.02639), (0.01319, 0.01646, -0.02285), (0.01319, 0.009161, -0.02285), (-0.01319, 0.009161, 0.02285), (-0.01319, 0.01646, 0.02285), (-0.02285, 0.01646, 0.01319), (-0.02285, 0.009161, 0.01319), (0.01319, 0.01646, 0.02285), (0.01319, 0.009161, 0.02285), (0.02285, 0.01646, -0.01319), (0.02285, 0.009161, -0.01319), (-0.02639, 0.01646, 5.96e-08), (-0.02639, 0.009161, 5.96e-08), (6.538e-09, 0.01646, 0.02639), (4.036e-09, 0.009161, 0.02639), (0.2013, 0.01133, 0.0698), (0.2013, 0.01429, 0.0698), (0.1906, 0.01429, 0.11), (0.1906, 0.01133, 0.11), (-0.04022, 0.01429, -0.2093), (-0.04022, 0.01133, -0.2093), (2.354e-08, 0.01133, -0.22), (3.117e-08, 0.01429, -0.22), (0.04022, 0.01429, -0.2093), (0.04022, 0.01133, -0.2093), (-0.1611, 0.01133, 0.1395), (-0.1611, 0.01429, 0.1395), (-0.1906, 0.01429, 0.11), (-0.1906, 0.01133, 0.11), (0.1611, 0.01429, 0.1395), (0.1611, 0.01133, 0.1395), (-0.2013, 0.01429, 0.0698), (-0.2013, 0.01133, 0.0698), (0.2349, 0.01133, 0.1109), (0.2349, 0.01429, 0.1109), (0.2292, 0.01429, 0.1323), (0.2292, 0.01133, 0.1323), (-0.02141, 0.01429, -0.2589), (-0.02141, 0.01133, -0.2589), (2.682e-08, 0.01133, -0.2647), (3.088e-08, 0.01429, -0.2647), (0.02141, 0.01429, -0.2589), (0.02141, 0.01133, -0.2589), (-0.2135, 0.01133, 0.148), (-0.2135, 0.01429, 0.148), (-0.2292, 0.01429, 0.1323), (-0.2292, 0.01133, 0.1323), (0.2135, 0.01429, 0.148), (0.2135, 0.01133, 0.148), (-0.2349, 0.01429, 0.1109), (-0.2349, 0.01133, 0.1109)], [], [(0, 1, 3, 2), (2, 3, 5, 4), (4, 5, 7, 6), (6, 7, 9, 8), (8, 9, 11, 10), (10, 11, 13, 12), (12, 13, 15, 14), (14, 15, 17, 16), (16, 17, 19, 18), (18, 19, 21, 20), (19, 17, 32, 33), (20, 21, 23, 22), (22, 23, 1, 0), (50, 49, 39, 40), (17, 15, 31, 32), (15, 13, 30, 31), (13, 11, 29, 30), (11, 9, 28, 29), (9, 7, 27, 28), (1, 23, 35, 25), (3, 1, 25, 24), (7, 5, 26, 27), (23, 21, 34, 35), (5, 3, 24, 26), (21, 19, 33, 34), (36, 37, 47, 46, 45, 44, 43, 42, 41, 40, 39, 38), (54, 53, 46, 47), (58, 57, 37, 36), (62, 61, 43, 44), (64, 50, 40, 41), (57, 54, 47, 37), (66, 58, 36, 38), (68, 62, 44, 45), (70, 64, 41, 42), (49, 66, 38, 39), (53, 68, 45, 46), (61, 70, 42, 43), (31, 30, 71, 60), (60, 71, 70, 61), (34, 33, 69, 52), (52, 69, 68, 53), (27, 26, 67, 48), (48, 67, 66, 49), (30, 29, 65, 71), (71, 65, 64, 70), (33, 32, 63, 69), (63, 60, 82, 85), (26, 24, 59, 67), (67, 59, 58, 66), (25, 35, 55, 56), (49, 50, 74, 73), (29, 28, 51, 65), (69, 63, 85, 89), (32, 31, 60, 63), (64, 65, 87, 86), (24, 25, 56, 59), (50, 64, 86, 74), (35, 34, 52, 55), (55, 52, 53, 54), (28, 27, 48, 51), (51, 48, 72, 75), (85, 82, 100, 103), (72, 73, 91, 90), (86, 87, 105, 104), (74, 86, 104, 92), (87, 75, 93, 105), (73, 74, 92, 91), (62, 68, 88, 84), (58, 59, 81, 80), (61, 62, 84, 83), (59, 56, 78, 81), (60, 61, 83, 82), (57, 58, 80, 79), (68, 69, 89, 88), (56, 55, 77, 78), (55, 54, 76, 77), (54, 57, 79, 76), (48, 49, 73, 72), (65, 51, 75, 87), (107, 103, 102, 106), (96, 95, 94, 97), (105, 93, 92, 104), (103, 100, 101, 102), (99, 96, 97, 98), (93, 90, 91, 92), (88, 89, 107, 106), (83, 84, 102, 101), (89, 85, 103, 107), (77, 76, 94, 95), (81, 78, 96, 99), (84, 88, 106, 102), (79, 80, 98, 97), (78, 77, 95, 96), (80, 81, 99, 98), (75, 72, 90, 93), (76, 79, 97, 94), (82, 83, 101, 100)])
_uv = me_cylinder_004.uv_layers.new(name='UVMap')
_uv.uv.foreach_set('vector', [1.0, 0.5, 1.0, 1.0, 0.9167, 1.0, 0.9167, 0.5, 0.9167, 0.5, 0.9167, 1.0, 0.8333, 1.0, 0.8333, 0.5, 0.8333, 0.5, 0.8333, 1.0, 0.75, 1.0, 0.75, 0.5, 0.75, 0.5, 0.75, 1.0, 0.6667, 1.0, 0.6667, 0.5, 0.6667, 0.5, 0.6667, 1.0, 0.5833, 1.0, 0.5833, 0.5, 0.5833, 0.5, 0.5833, 1.0, 0.5, 1.0, 0.5, 0.5, 0.5, 0.5, 0.5, 1.0, 0.4167, 1.0, 0.4167, 0.5, 0.4167, 0.5, 0.4167, 1.0, 0.3333, 1.0, 0.3333, 0.5, 0.3333, 0.5, 0.3333, 1.0, 0.25, 1.0, 0.25, 0.5, 0.25, 0.5, 0.25, 1.0, 0.1667, 1.0, 0.1667, 0.5, 0.25, 1.0, 0.3333, 1.0, 0.3333, 1.0, 0.25, 1.0, 0.1667, 0.5, 0.1667, 1.0, 0.08333, 1.0, 0.08333, 0.5, 0.08333, 0.5, 0.08333, 1.0, 7.451e-08, 1.0, 7.451e-08, 0.5, 0.6667, 1.0, 0.75, 1.0, 0.75, 1.0, 0.6667, 1.0, 0.3333, 1.0, 0.4167, 1.0, 0.4167, 1.0, 0.3333, 1.0, 0.4167, 1.0, 0.5, 1.0, 0.5, 1.0, 0.4167, 1.0, 0.5, 1.0, 0.5833, 1.0, 0.5833, 1.0, 0.5, 1.0, 0.5833, 1.0, 0.6667, 1.0, 0.6667, 1.0, 0.5833, 1.0, 0.6667, 1.0, 0.75, 1.0, 0.75, 1.0, 0.6667, 1.0, 7.451e-08, 1.0, 0.08333, 1.0, 0.08333, 1.0, 7.451e-08, 1.0, 0.9167, 1.0, 1.0, 1.0, 1.0, 1.0, 0.9167, 1.0, 0.75, 1.0, 0.8333, 1.0, 0.8333, 1.0, 0.75, 1.0, 0.08333, 1.0, 0.1667, 1.0, 0.1667, 1.0, 0.08333, 1.0, 0.8333, 1.0, 0.9167, 1.0, 0.9167, 1.0, 0.8333, 1.0, 0.1667, 1.0, 0.25, 1.0, 0.25, 1.0, 0.1667, 1.0, 0.37, 0.4578, 0.25, 0.49, 0.13, 0.4578, 0.04215, 0.37, 0.01, 0.25, 0.04215, 0.13, 0.13, 0.04215, 0.25, 0.01, 0.37, 0.04215, 0.4578, 0.13, 0.49, 0.25, 0.4578, 0.37, 0.08333, 1.0, 0.1667, 1.0, 0.1667, 1.0, 0.08333, 1.0, 0.9167, 1.0, 1.0, 1.0, 1.0, 1.0, 0.9167, 1.0, 0.3333, 1.0, 0.4167, 1.0, 0.4167, 1.0, 0.3333, 1.0, 0.5833, 1.0, 0.6667, 1.0, 0.6667, 1.0, 0.5833, 1.0, 7.451e-08, 1.0, 0.08333, 1.0, 0.08333, 1.0, 7.451e-08, 1.0, 0.8333, 1.0, 0.9167, 1.0, 0.9167, 1.0, 0.8333, 1.0, 0.25, 1.0, 0.3333, 1.0, 0.3333, 1.0, 0.25, 1.0, 0.5, 1.0, 0.5833, 1.0, 0.5833, 1.0, 0.5, 1.0, 0.75, 1.0, 0.8333, 1.0, 0.8333, 1.0, 0.75, 1.0, 0.1667, 1.0, 0.25, 1.0, 0.25, 1.0, 0.1667, 1.0, 0.4167, 1.0, 0.5, 1.0, 0.5, 1.0, 0.4167, 1.0, 0.4167, 1.0, 0.5, 1.0, 0.5, 1.0, 0.4167, 1.0, 0.4167, 1.0, 0.5, 1.0, 0.5, 1.0, 0.4167, 1.0, 0.1667, 1.0, 0.25, 1.0, 0.25, 1.0, 0.1667, 1.0, 0.1667, 1.0, 0.25, 1.0, 0.25, 1.0, 0.1667, 1.0, 0.75, 1.0, 0.8333, 1.0, 0.8333, 1.0, 0.75, 1.0, 0.75, 1.0, 0.8333, 1.0, 0.8333, 1.0, 0.75, 1.0, 0.5, 1.0, 0.5833, 1.0, 0.5833, 1.0, 0.5, 1.0, 0.5, 1.0, 0.5833, 1.0, 0.5833, 1.0, 0.5, 1.0, 0.25, 1.0, 0.3333, 1.0, 0.3333, 1.0, 0.25, 1.0, 0.3333, 1.0, 0.4167, 1.0, 0.4167, 1.0, 0.3333, 1.0, 0.8333, 1.0, 0.9167, 1.0, 0.9167, 1.0, 0.8333, 1.0, 0.8333, 1.0, 0.9167, 1.0, 0.9167, 1.0, 0.8333, 1.0, 7.451e-08, 1.0, 0.08333, 1.0, 0.08333, 1.0, 7.451e-08, 1.0, 0.75, 1.0, 0.6667, 1.0, 0.6667, 1.0, 0.75, 1.0, 0.5833, 1.0, 0.6667, 1.0, 0.6667, 1.0, 0.5833, 1.0, 0.25, 1.0, 0.3333, 1.0, 0.3333, 1.0, 0.25, 1.0, 0.3333, 1.0, 0.4167, 1.0, 0.4167, 1.0, 0.3333, 1.0, 0.5833, 1.0, 0.5833, 1.0, 0.5833, 1.0, 0.5833, 1.0, 0.9167, 1.0, 1.0, 1.0, 1.0, 1.0, 0.9167, 1.0, 0.6667, 1.0, 0.5833, 1.0, 0.5833, 1.0, 0.6667, 1.0, 0.08333, 1.0, 0.1667, 1.0, 0.1667, 1.0, 0.08333, 1.0, 0.08333, 1.0, 0.1667, 1.0, 0.1667, 1.0, 0.08333, 1.0, 0.6667, 1.0, 0.75, 1.0, 0.75, 1.0, 0.6667, 1.0, 0.6667, 1.0, 0.75, 1.0, 0.75, 1.0, 0.6667, 1.0, 0.3333, 1.0, 0.4167, 1.0, 0.4167, 1.0, 0.3333, 1.0, 0.75, 1.0, 0.75, 1.0, 0.75, 1.0, 0.75, 1.0, 0.5833, 1.0, 0.5833, 1.0, 0.5833, 1.0, 0.5833, 1.0, 0.6667, 1.0, 0.5833, 1.0, 0.5833, 1.0, 0.6667, 1.0, 0.5833, 1.0, 0.6667, 1.0, 0.6667, 1.0, 0.5833, 1.0, 0.75, 1.0, 0.6667, 1.0, 0.6667, 1.0, 0.75, 1.0, 0.3333, 1.0, 0.25, 1.0, 0.25, 1.0, 0.3333, 1.0, 0.9167, 1.0, 0.9167, 1.0, 0.9167, 1.0, 0.9167, 1.0, 0.4167, 1.0, 0.3333, 1.0, 0.3333, 1.0, 0.4167, 1.0, 0.9167, 1.0, 1.0, 1.0, 1.0, 1.0, 0.9167, 1.0, 0.4167, 1.0, 0.4167, 1.0, 0.4167, 1.0, 0.4167, 1.0, 1.0, 1.0, 0.9167, 1.0, 0.9167, 1.0, 1.0, 1.0, 0.25, 1.0, 0.25, 1.0, 0.25, 1.0, 0.25, 1.0, 7.451e-08, 1.0, 0.08333, 1.0, 0.08333, 1.0, 7.451e-08, 1.0, 0.08333, 1.0, 0.08333, 1.0, 0.08333, 1.0, 0.08333, 1.0, 0.08333, 1.0, 7.451e-08, 1.0, 7.451e-08, 1.0, 0.08333, 1.0, 0.75, 1.0, 0.75, 1.0, 0.75, 1.0, 0.75, 1.0, 0.5833, 1.0, 0.6667, 1.0, 0.6667, 1.0, 0.5833, 1.0, 0.25, 1.0, 0.3333, 1.0, 0.3333, 1.0, 0.25, 1.0, 7.451e-08, 1.0, 0.08333, 1.0, 0.08333, 1.0, 7.451e-08, 1.0, 0.5833, 1.0, 0.6667, 1.0, 0.6667, 1.0, 0.5833, 1.0, 0.3333, 1.0, 0.4167, 1.0, 0.4167, 1.0, 0.3333, 1.0, 0.9167, 1.0, 1.0, 1.0, 1.0, 1.0, 0.9167, 1.0, 0.6667, 1.0, 0.75, 1.0, 0.75, 1.0, 0.6667, 1.0, 0.25, 1.0, 0.25, 1.0, 0.25, 1.0, 0.25, 1.0, 0.4167, 1.0, 0.3333, 1.0, 0.3333, 1.0, 0.4167, 1.0, 0.25, 1.0, 0.3333, 1.0, 0.3333, 1.0, 0.25, 1.0, 0.08333, 1.0, 0.08333, 1.0, 0.08333, 1.0, 0.08333, 1.0, 0.9167, 1.0, 1.0, 1.0, 1.0, 1.0, 0.9167, 1.0, 0.3333, 1.0, 0.25, 1.0, 0.25, 1.0, 0.3333, 1.0, 1.0, 1.0, 0.9167, 1.0, 0.9167, 1.0, 1.0, 1.0, 7.451e-08, 1.0, 0.08333, 1.0, 0.08333, 1.0, 7.451e-08, 1.0, 0.9167, 1.0, 0.9167, 1.0, 0.9167, 1.0, 0.9167, 1.0, 0.6667, 1.0, 0.75, 1.0, 0.75, 1.0, 0.6667, 1.0, 0.08333, 1.0, 7.451e-08, 1.0, 7.451e-08, 1.0, 0.08333, 1.0, 0.4167, 1.0, 0.4167, 1.0, 0.4167, 1.0, 0.4167, 1.0])
me_cylinder_004.use_remesh_fix_poles = True
me_cylinder_004.use_remesh_preserve_attributes = False
me_cylinder_004.update()

# ---- objects
ob_base = bpy.data.objects.new('Base', me_cylinder)
ob_wheels = bpy.data.objects.new('Wheels', me_cylinder_001)
ob_thirdwheel = bpy.data.objects.new('ThirdWheel', me_icosphere)
ob_fan = bpy.data.objects.new('Fan', me_cylinder_002)
ob_toaster = bpy.data.objects.new('Toaster', me_cube)
ob_tablefanbase = bpy.data.objects.new('TableFanBase', me_cylinder_003)
ob_tablefanblade = bpy.data.objects.new('TableFanBlade', me_cylinder_004)

# ---- transforms, parenting, visibility, modifiers, constraints
ob_base.location = (0.0, 0.0, 0.0)
ob_wheels.location = (0.0, 0.0, 0.0)
ob_thirdwheel.location = (0.0, 0.0, 0.0)
ob_fan.location = (0.0, 0.0, 0.0)
ob_toaster.location = (0.0, 0.0, 0.0)
ob_toaster.scale = (0.8389, 0.8389, 0.8389)
ob_tablefanbase.location = (0.0, 0.0, 0.0)
ob_tablefanblade.location = (0.0, 0.0, 0.0)

# ---- collection membership
col_collection.objects.link(ob_base)
col_collection.objects.link(ob_wheels)
col_collection.objects.link(ob_thirdwheel)
col_collection.objects.link(ob_fan)
col_collection.objects.link(ob_toaster)
col_collection.objects.link(ob_tablefanbase)
col_collection.objects.link(ob_tablefanblade)

# ---- scene / render settings (as saved in the file)
scene.frame_start = 1; scene.frame_end = 250; scene.frame_set(1)
scene.render.engine = 'BLENDER_EEVEE_NEXT'
scene.cycles.sampling_pattern = 'TABULATED_SOBOL'
scene.cycles.use_light_tree = False
scene.view_settings.view_transform = 'Filmic'
bpy.context.view_layer.update()

# ---- added for rendering (the .blend has no active camera and no usable light): camera, sun
cam_auto = bpy.data.cameras.new('AutoCamera')
cam_auto.lens = 50.0
cam_auto.sensor_width = 36.0
cam_auto.clip_end = 1000.0
ob_auto_camera = bpy.data.objects.new('AutoCamera', cam_auto)
scene.collection.objects.link(ob_auto_camera)
ob_auto_camera.location = (1.36919, -1.52755, 1.22148)
ob_auto_camera.rotation_euler = (1.09748, -7.21219e-08, 0.694738)
scene.camera = ob_auto_camera
light_auto_sun = bpy.data.lights.new('AutoSun', 'SUN')
light_auto_sun.energy = 3.0
light_auto_sun.angle = 0.0523599
ob_auto_sun = bpy.data.objects.new('AutoSun', light_auto_sun)
scene.collection.objects.link(ob_auto_sun)
ob_auto_sun.rotation_euler = (0.872665, 0.174533, 0.523599)
bpy.context.view_layer.update()
